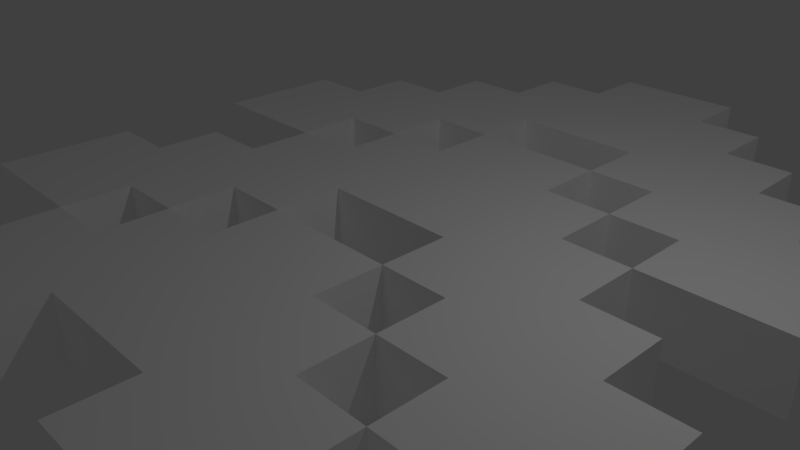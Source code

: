 # Source: speedup.blend  (saved by Blender 2.79.0; exported with 4.5.12 LTS)
import bpy
from mathutils import Matrix  # noqa: F401  (used for matrix-valued properties, if any)

bpy.ops.wm.read_factory_settings(use_empty=True)
scene = bpy.context.scene
scene.name = 'Scene'

# ---- collections
col_collection_1 = bpy.data.collections.new('Collection 1'); scene.collection.children.link(col_collection_1)

# ---- materials (node trees are filled in below, after node groups)
mat_palette = bpy.data.materials.new('palette')
mat_palette.alpha_threshold = 0.0
mat_palette.use_transparent_shadow = False
mat_palette.diffuse_color = (1.0, 1.0, 1.0, 1.0)
mat_palette.specular_color = (0.0, 0.0, 0.0)
mat_palette.roughness = 0.5
mat_palette.specular_intensity = 1.0

# ---- material node trees

# ---- world
world_world = bpy.data.worlds.new('World'); scene.world = world_world
world_world.color = (0.05088, 0.05088, 0.05088)
world_world.use_sun_shadow = False
world_world.sun_shadow_jitter_overblur = 0.0
world_world.cycles.sampling_method = 'MANUAL'

# ---- cameras
cam_camera = bpy.data.cameras.new('Camera')
cam_camera.clip_end = 100.0
cam_camera.lens = 35.0
cam_camera.sensor_width = 32.0
cam_camera.sensor_height = 18.0
cam_camera.ortho_scale = 7.314
cam_camera.dof.focus_distance = 0.0
cam_camera.dof.aperture_fstop = 128.0

# ---- lights
light_lamp = bpy.data.lights.new('Lamp', 'POINT')
light_lamp.transmission_factor = 0.0
light_lamp.cutoff_distance = 30.0
light_lamp.energy = 100.0
light_lamp.shadow_buffer_clip_start = 1.001
light_lamp.shadow_soft_size = 0.1
light_lamp.shadow_maximum_resolution = 0.006
light_lamp.use_absolute_resolution = True

# ---- meshes
me_speed_up = bpy.data.meshes.new('speed up')
me_speed_up.from_pydata([(-5.0, 0.5, 6.649), (-5.0, -0.5, 4.649), (-5.0, -0.5, 6.649), (-5.0, 0.5, 4.649), (-5.0, 0.5, 2.649), (-5.0, -0.5, 0.6489), (-5.0, -0.5, 2.649), (-5.0, 0.5, 0.6489), (-5.0, 0.5, -1.351), (-5.0, -0.5, -3.351), (-5.0, -0.5, -1.351), (-5.0, 0.5, -3.351), (-4.0, 0.5, 4.649), (-4.0, -0.5, 3.649), (-4.0, -0.5, 4.649), (-4.0, 0.5, 3.649), (-4.0, 0.5, 0.6489), (-4.0, -0.5, -0.3511), (-4.0, -0.5, 0.6489), (-4.0, 0.5, -0.3511), (-4.0, 0.5, -3.351), (-4.0, -0.5, -4.351), (-4.0, -0.5, -3.351), (-4.0, 0.5, -4.351), (-3.0, 0.5, 3.649), (-3.0, -0.5, 2.649), (-3.0, -0.5, 3.649), (-3.0, 0.5, 2.649), (-3.0, 0.5, -0.3511), (-3.0, -0.5, -1.351), (-3.0, -0.5, -0.3511), (-3.0, 0.5, -1.351), (-3.0, 0.5, -4.351), (-3.0, -0.5, -5.351), (-3.0, -0.5, -4.351), (-3.0, 0.5, -5.351), (-2.0, 0.5, 2.649), (-2.0, -0.5, 1.649), (-2.0, -0.5, 2.649), (-2.0, 0.5, 1.649), (-2.0, 0.5, -1.351), (-2.0, -0.5, -2.351), (-2.0, -0.5, -1.351), (-2.0, 0.5, -2.351), (-2.0, 0.5, -5.351), (-2.0, -0.5, -6.351), (-2.0, -0.5, -5.351), (-2.0, 0.5, -6.351), (-1.0, 0.5, 1.649), (-1.0, -0.5, 0.6489), (-1.0, -0.5, 1.649), (-1.0, 0.5, 0.6489), (-1.0, 0.5, -2.351), (-1.0, -0.5, -3.351), (-1.0, -0.5, -2.351), (-1.0, 0.5, -3.351), (-1.0, 0.5, -6.351), (-1.0, -0.5, -7.351), (-1.0, -0.5, -6.351), (-1.0, 0.5, -7.351), (1.0, 0.5, 4.649), (1.0, -0.5, 3.649), (1.0, -0.5, 4.649), (1.0, 0.5, 3.649), (1.0, 0.5, 0.6489), (1.0, -0.5, -0.3511), (1.0, -0.5, 0.6489), (1.0, 0.5, -0.3511), (1.0, 0.5, -3.351), (1.0, -0.5, -4.351), (1.0, -0.5, -3.351), (1.0, 0.5, -4.351), (2.0, 0.5, 5.649), (2.0, -0.5, 4.649), (2.0, -0.5, 5.649), (2.0, 0.5, 4.649), (2.0, 0.5, 1.649), (2.0, -0.5, 0.6489), (2.0, -0.5, 1.649), (2.0, 0.5, 0.6489), (2.0, 0.5, -2.351), (2.0, -0.5, -3.351), (2.0, -0.5, -2.351), (2.0, 0.5, -3.351), (3.0, 0.5, 6.649), (3.0, -0.5, 5.649), (3.0, -0.5, 6.649), (3.0, 0.5, 5.649), (3.0, 0.5, 2.649), (3.0, -0.5, 1.649), (3.0, -0.5, 2.649), (3.0, 0.5, 1.649), (3.0, 0.5, -1.351), (3.0, -0.5, -2.351), (3.0, -0.5, -1.351), (3.0, 0.5, -2.351), (-3.0, -0.5, 6.649), (-3.0, -0.5, 5.649), (-3.0, 0.5, 6.649), (-3.0, 0.5, 5.649), (-3.0, -0.5, 2.649), (-3.0, -0.5, 1.649), (-3.0, 0.5, 2.649), (-3.0, 0.5, 1.649), (-3.0, -0.5, -1.351), (-3.0, -0.5, -2.351), (-3.0, 0.5, -1.351), (-3.0, 0.5, -2.351), (-2.0, -0.5, 5.649), (-2.0, -0.5, 4.649), (-2.0, 0.5, 5.649), (-2.0, 0.5, 4.649), (-2.0, -0.5, 1.649), (-2.0, -0.5, 0.6489), (-2.0, 0.5, 1.649), (-2.0, 0.5, 0.6489), (-2.0, -0.5, -2.351), (-2.0, -0.5, -3.351), (-2.0, 0.5, -2.351), (-2.0, 0.5, -3.351), (-1.0, -0.5, 4.649), (-1.0, -0.5, 3.649), (-1.0, 0.5, 4.649), (-1.0, 0.5, 3.649), (-1.0, -0.5, 0.6489), (-1.0, -0.5, -0.3511), (-1.0, 0.5, 0.6489), (-1.0, 0.5, -0.3511), (-1.0, -0.5, -3.351), (-1.0, -0.5, -4.351), (-1.0, 0.5, -3.351), (-1.0, 0.5, -4.351), (1.0, -0.5, 1.649), (1.0, -0.5, 0.6489), (1.0, 0.5, 1.649), (1.0, 0.5, 0.6489), (1.0, -0.5, -2.351), (1.0, -0.5, -3.351), (1.0, 0.5, -2.351), (1.0, 0.5, -3.351), (1.0, -0.5, -6.351), (1.0, -0.5, -7.351), (1.0, 0.5, -6.351), (1.0, 0.5, -7.351), (2.0, -0.5, 2.649), (2.0, -0.5, 1.649), (2.0, 0.5, 2.649), (2.0, 0.5, 1.649), (2.0, -0.5, -1.351), (2.0, -0.5, -2.351), (2.0, 0.5, -1.351), (2.0, 0.5, -2.351), (2.0, -0.5, -5.351), (2.0, -0.5, -6.351), (2.0, 0.5, -5.351), (2.0, 0.5, -6.351), (3.0, -0.5, 3.649), (3.0, -0.5, 2.649), (3.0, 0.5, 3.649), (3.0, 0.5, 2.649), (3.0, -0.5, -0.3511), (3.0, -0.5, -1.351), (3.0, 0.5, -0.3511), (3.0, 0.5, -1.351), (3.0, -0.5, -4.351), (3.0, -0.5, -5.351), (3.0, 0.5, -4.351), (3.0, 0.5, -5.351), (4.0, -0.5, 4.649), (4.0, -0.5, 3.649), (4.0, 0.5, 4.649), (4.0, 0.5, 3.649), (4.0, -0.5, 0.6489), (4.0, -0.5, -0.3511), (4.0, 0.5, 0.6489), (4.0, 0.5, -0.3511), (4.0, -0.5, -3.351), (4.0, -0.5, -4.351), (4.0, 0.5, -3.351), (4.0, 0.5, -4.351), (5.0, -0.5, 6.649), (5.0, -0.5, 4.649), (5.0, 0.5, 6.649), (5.0, 0.5, 4.649), (5.0, -0.5, 2.649), (5.0, -0.5, 0.6489), (5.0, 0.5, 2.649), (5.0, 0.5, 0.6489), (5.0, -0.5, -1.351), (5.0, -0.5, -3.351), (5.0, 0.5, -1.351), (5.0, 0.5, -3.351), (-3.0, -0.5, 6.649), (-5.0, 0.5, 6.649), (-5.0, -0.5, 6.649), (-3.0, 0.5, 6.649), (5.0, -0.5, 6.649), (3.0, 0.5, 6.649), (3.0, -0.5, 6.649), (5.0, 0.5, 6.649), (-2.0, -0.5, 5.649), (-3.0, 0.5, 5.649), (-3.0, -0.5, 5.649), (-2.0, 0.5, 5.649), (3.0, -0.5, 5.649), (2.0, 0.5, 5.649), (2.0, -0.5, 5.649), (3.0, 0.5, 5.649), (-1.0, -0.5, 4.649), (-2.0, 0.5, 4.649), (-2.0, -0.5, 4.649), (-1.0, 0.5, 4.649), (2.0, -0.5, 4.649), (1.0, 0.5, 4.649), (1.0, -0.5, 4.649), (2.0, 0.5, 4.649), (1.0, -0.5, 3.649), (-1.0, 0.5, 3.649), (-1.0, -0.5, 3.649), (1.0, 0.5, 3.649), (-3.0, -0.5, 2.649), (-5.0, 0.5, 2.649), (-5.0, -0.5, 2.649), (-3.0, 0.5, 2.649), (5.0, -0.5, 2.649), (3.0, 0.5, 2.649), (3.0, -0.5, 2.649), (5.0, 0.5, 2.649), (-2.0, -0.5, 1.649), (-3.0, 0.5, 1.649), (-3.0, -0.5, 1.649), (-2.0, 0.5, 1.649), (3.0, -0.5, 1.649), (2.0, 0.5, 1.649), (2.0, -0.5, 1.649), (3.0, 0.5, 1.649), (-1.0, -0.5, 0.6489), (-2.0, 0.5, 0.6489), (-2.0, -0.5, 0.6489), (-1.0, 0.5, 0.6489), (2.0, -0.5, 0.6489), (1.0, 0.5, 0.6489), (1.0, -0.5, 0.6489), (2.0, 0.5, 0.6489), (1.0, -0.5, -0.3511), (-1.0, 0.5, -0.3511), (-1.0, -0.5, -0.3511), (1.0, 0.5, -0.3511), (-3.0, -0.5, -1.351), (-5.0, 0.5, -1.351), (-5.0, -0.5, -1.351), (-3.0, 0.5, -1.351), (5.0, -0.5, -1.351), (3.0, 0.5, -1.351), (3.0, -0.5, -1.351), (5.0, 0.5, -1.351), (-2.0, -0.5, -2.351), (-3.0, 0.5, -2.351), (-3.0, -0.5, -2.351), (-2.0, 0.5, -2.351), (3.0, -0.5, -2.351), (2.0, 0.5, -2.351), (2.0, -0.5, -2.351), (3.0, 0.5, -2.351), (-1.0, -0.5, -3.351), (-2.0, 0.5, -3.351), (-2.0, -0.5, -3.351), (-1.0, 0.5, -3.351), (2.0, -0.5, -3.351), (1.0, 0.5, -3.351), (1.0, -0.5, -3.351), (2.0, 0.5, -3.351), (1.0, -0.5, -4.351), (-1.0, 0.5, -4.351), (-1.0, -0.5, -4.351), (1.0, 0.5, -4.351), (-5.0, -0.5, 4.649), (-5.0, 0.5, 4.649), (-4.0, -0.5, 4.649), (-4.0, 0.5, 4.649), (4.0, -0.5, 4.649), (4.0, 0.5, 4.649), (5.0, -0.5, 4.649), (5.0, 0.5, 4.649), (-4.0, -0.5, 3.649), (-4.0, 0.5, 3.649), (-3.0, -0.5, 3.649), (-3.0, 0.5, 3.649), (3.0, -0.5, 3.649), (3.0, 0.5, 3.649), (4.0, -0.5, 3.649), (4.0, 0.5, 3.649), (-3.0, -0.5, 2.649), (-3.0, 0.5, 2.649), (-2.0, -0.5, 2.649), (-2.0, 0.5, 2.649), (2.0, -0.5, 2.649), (2.0, 0.5, 2.649), (3.0, -0.5, 2.649), (3.0, 0.5, 2.649), (-2.0, -0.5, 1.649), (-2.0, 0.5, 1.649), (-1.0, -0.5, 1.649), (-1.0, 0.5, 1.649), (1.0, -0.5, 1.649), (1.0, 0.5, 1.649), (2.0, -0.5, 1.649), (2.0, 0.5, 1.649), (-5.0, -0.5, 0.6489), (-5.0, 0.5, 0.6489), (-4.0, -0.5, 0.6489), (-4.0, 0.5, 0.6489), (-1.0, -0.5, 0.6489), (-1.0, 0.5, 0.6489), (1.0, -0.5, 0.6489), (1.0, 0.5, 0.6489), (4.0, -0.5, 0.6489), (4.0, 0.5, 0.6489), (5.0, -0.5, 0.6489), (5.0, 0.5, 0.6489), (-4.0, -0.5, -0.3511), (-4.0, 0.5, -0.3511), (-3.0, -0.5, -0.3511), (-3.0, 0.5, -0.3511), (3.0, -0.5, -0.3511), (3.0, 0.5, -0.3511), (4.0, -0.5, -0.3511), (4.0, 0.5, -0.3511), (-3.0, -0.5, -1.351), (-3.0, 0.5, -1.351), (-2.0, -0.5, -1.351), (-2.0, 0.5, -1.351), (2.0, -0.5, -1.351), (2.0, 0.5, -1.351), (3.0, -0.5, -1.351), (3.0, 0.5, -1.351), (-2.0, -0.5, -2.351), (-2.0, 0.5, -2.351), (-1.0, -0.5, -2.351), (-1.0, 0.5, -2.351), (1.0, -0.5, -2.351), (1.0, 0.5, -2.351), (2.0, -0.5, -2.351), (2.0, 0.5, -2.351), (-5.0, -0.5, -3.351), (-5.0, 0.5, -3.351), (-4.0, -0.5, -3.351), (-4.0, 0.5, -3.351), (-1.0, -0.5, -3.351), (-1.0, 0.5, -3.351), (1.0, -0.5, -3.351), (1.0, 0.5, -3.351), (4.0, -0.5, -3.351), (4.0, 0.5, -3.351), (5.0, -0.5, -3.351), (5.0, 0.5, -3.351), (-4.0, -0.5, -4.351), (-4.0, 0.5, -4.351), (-3.0, -0.5, -4.351), (-3.0, 0.5, -4.351), (3.0, -0.5, -4.351), (3.0, 0.5, -4.351), (4.0, -0.5, -4.351), (4.0, 0.5, -4.351), (-3.0, -0.5, -5.351), (-3.0, 0.5, -5.351), (-2.0, -0.5, -5.351), (-2.0, 0.5, -5.351), (2.0, -0.5, -5.351), (2.0, 0.5, -5.351), (3.0, -0.5, -5.351), (3.0, 0.5, -5.351), (-2.0, -0.5, -6.351), (-2.0, 0.5, -6.351), (-1.0, -0.5, -6.351), (-1.0, 0.5, -6.351), (1.0, -0.5, -6.351), (1.0, 0.5, -6.351), (2.0, -0.5, -6.351), (2.0, 0.5, -6.351), (-1.0, -0.5, -7.351), (-1.0, 0.5, -7.351), (1.0, -0.5, -7.351), (1.0, 0.5, -7.351), (-3.0, -0.5, 5.649), (-3.0, -0.5, 6.649), (-5.0, -0.5, 6.649), (3.0, -0.5, 5.649), (5.0, -0.5, 6.649), (3.0, -0.5, 6.649), (-5.0, -0.5, 4.649), (-2.0, -0.5, 5.649), (-4.0, -0.5, 4.649), (-2.0, -0.5, 4.649), (2.0, -0.5, 4.649), (2.0, -0.5, 5.649), (4.0, -0.5, 4.649), (5.0, -0.5, 4.649), (-4.0, -0.5, 3.649), (-1.0, -0.5, 4.649), (-3.0, -0.5, 3.649), (-1.0, -0.5, 3.649), (1.0, -0.5, 3.649), (1.0, -0.5, 4.649), (3.0, -0.5, 3.649), (4.0, -0.5, 3.649), (-3.0, -0.5, 2.649), (-2.0, -0.5, 2.649), (2.0, -0.5, 2.649), (3.0, -0.5, 2.649), (-3.0, -0.5, 1.649), (-5.0, -0.5, 2.649), (-2.0, -0.5, 1.649), (-1.0, -0.5, 1.649), (1.0, -0.5, 1.649), (2.0, -0.5, 1.649), (3.0, -0.5, 1.649), (5.0, -0.5, 2.649), (-5.0, -0.5, 0.6489), (-4.0, -0.5, 0.6489), (-2.0, -0.5, 0.6489), (-1.0, -0.5, 0.6489), (1.0, -0.5, 0.6489), (2.0, -0.5, 0.6489), (4.0, -0.5, 0.6489), (5.0, -0.5, 0.6489), (-4.0, -0.5, -0.3511), (-3.0, -0.5, -0.3511), (-1.0, -0.5, -0.3511), (1.0, -0.5, -0.3511), (3.0, -0.5, -0.3511), (4.0, -0.5, -0.3511), (-3.0, -0.5, -1.351), (-2.0, -0.5, -1.351), (2.0, -0.5, -1.351), (3.0, -0.5, -1.351), (-3.0, -0.5, -2.351), (-5.0, -0.5, -1.351), (-2.0, -0.5, -2.351), (-1.0, -0.5, -2.351), (1.0, -0.5, -2.351), (2.0, -0.5, -2.351), (3.0, -0.5, -2.351), (5.0, -0.5, -1.351), (-5.0, -0.5, -3.351), (-4.0, -0.5, -3.351), (-2.0, -0.5, -3.351), (-1.0, -0.5, -3.351), (1.0, -0.5, -3.351), (2.0, -0.5, -3.351), (4.0, -0.5, -3.351), (5.0, -0.5, -3.351), (-4.0, -0.5, -4.351), (-3.0, -0.5, -4.351), (-1.0, -0.5, -4.351), (1.0, -0.5, -4.351), (3.0, -0.5, -4.351), (4.0, -0.5, -4.351), (-3.0, -0.5, -5.351), (-2.0, -0.5, -5.351), (2.0, -0.5, -5.351), (3.0, -0.5, -5.351), (-2.0, -0.5, -6.351), (-1.0, -0.5, -6.351), (1.0, -0.5, -6.351), (2.0, -0.5, -6.351), (-1.0, -0.5, -7.351), (1.0, -0.5, -7.351), (-5.0, 0.5, 6.649), (-3.0, 0.5, 6.649), (-3.0, 0.5, 5.649), (3.0, 0.5, 6.649), (5.0, 0.5, 6.649), (3.0, 0.5, 5.649), (-2.0, 0.5, 5.649), (-5.0, 0.5, 4.649), (-4.0, 0.5, 4.649), (-2.0, 0.5, 4.649), (2.0, 0.5, 5.649), (2.0, 0.5, 4.649), (4.0, 0.5, 4.649), (5.0, 0.5, 4.649), (-1.0, 0.5, 4.649), (-4.0, 0.5, 3.649), (-3.0, 0.5, 3.649), (-1.0, 0.5, 3.649), (1.0, 0.5, 4.649), (1.0, 0.5, 3.649), (3.0, 0.5, 3.649), (4.0, 0.5, 3.649), (-3.0, 0.5, 2.649), (-2.0, 0.5, 2.649), (2.0, 0.5, 2.649), (3.0, 0.5, 2.649), (-5.0, 0.5, 2.649), (-3.0, 0.5, 1.649), (-2.0, 0.5, 1.649), (-1.0, 0.5, 1.649), (1.0, 0.5, 1.649), (2.0, 0.5, 1.649), (5.0, 0.5, 2.649), (3.0, 0.5, 1.649), (-5.0, 0.5, 0.6489), (-4.0, 0.5, 0.6489), (-2.0, 0.5, 0.6489), (-1.0, 0.5, 0.6489), (1.0, 0.5, 0.6489), (2.0, 0.5, 0.6489), (4.0, 0.5, 0.6489), (5.0, 0.5, 0.6489), (-4.0, 0.5, -0.3511), (-3.0, 0.5, -0.3511), (-1.0, 0.5, -0.3511), (1.0, 0.5, -0.3511), (3.0, 0.5, -0.3511), (4.0, 0.5, -0.3511), (-3.0, 0.5, -1.351), (-2.0, 0.5, -1.351), (2.0, 0.5, -1.351), (3.0, 0.5, -1.351), (-5.0, 0.5, -1.351), (-3.0, 0.5, -2.351), (-2.0, 0.5, -2.351), (-1.0, 0.5, -2.351), (1.0, 0.5, -2.351), (2.0, 0.5, -2.351), (5.0, 0.5, -1.351), (3.0, 0.5, -2.351), (-5.0, 0.5, -3.351), (-4.0, 0.5, -3.351), (-2.0, 0.5, -3.351), (-1.0, 0.5, -3.351), (1.0, 0.5, -3.351), (2.0, 0.5, -3.351), (4.0, 0.5, -3.351), (5.0, 0.5, -3.351), (-4.0, 0.5, -4.351), (-3.0, 0.5, -4.351), (-1.0, 0.5, -4.351), (1.0, 0.5, -4.351), (3.0, 0.5, -4.351), (4.0, 0.5, -4.351), (-3.0, 0.5, -5.351), (-2.0, 0.5, -5.351), (2.0, 0.5, -5.351), (3.0, 0.5, -5.351), (-2.0, 0.5, -6.351), (-1.0, 0.5, -6.351), (1.0, 0.5, -6.351), (2.0, 0.5, -6.351), (-1.0, 0.5, -7.351), (1.0, 0.5, -7.351)], [], [(0, 1, 2), (3, 1, 0), (4, 5, 6), (7, 5, 4), (8, 9, 10), (11, 9, 8), (12, 13, 14), (15, 13, 12), (16, 17, 18), (19, 17, 16), (20, 21, 22), (23, 21, 20), (24, 25, 26), (27, 25, 24), (28, 29, 30), (31, 29, 28), (32, 33, 34), (35, 33, 32), (36, 37, 38), (39, 37, 36), (40, 41, 42), (43, 41, 40), (44, 45, 46), (47, 45, 44), (48, 49, 50), (51, 49, 48), (52, 53, 54), (55, 53, 52), (56, 57, 58), (59, 57, 56), (60, 61, 62), (63, 61, 60), (64, 65, 66), (67, 65, 64), (68, 69, 70), (71, 69, 68), (72, 73, 74), (75, 73, 72), (76, 77, 78), (79, 77, 76), (80, 81, 82), (83, 81, 80), (84, 85, 86), (87, 85, 84), (88, 89, 90), (91, 89, 88), (92, 93, 94), (95, 93, 92), (96, 97, 98), (98, 97, 99), (100, 101, 102), (102, 101, 103), (104, 105, 106), (106, 105, 107), (108, 109, 110), (110, 109, 111), (112, 113, 114), (114, 113, 115), (116, 117, 118), (118, 117, 119), (120, 121, 122), (122, 121, 123), (124, 125, 126), (126, 125, 127), (128, 129, 130), (130, 129, 131), (132, 133, 134), (134, 133, 135), (136, 137, 138), (138, 137, 139), (140, 141, 142), (142, 141, 143), (144, 145, 146), (146, 145, 147), (148, 149, 150), (150, 149, 151), (152, 153, 154), (154, 153, 155), (156, 157, 158), (158, 157, 159), (160, 161, 162), (162, 161, 163), (164, 165, 166), (166, 165, 167), (168, 169, 170), (170, 169, 171), (172, 173, 174), (174, 173, 175), (176, 177, 178), (178, 177, 179), (180, 181, 182), (182, 181, 183), (184, 185, 186), (186, 185, 187), (188, 189, 190), (190, 189, 191), (192, 193, 194), (195, 193, 192), (196, 197, 198), (199, 197, 196), (200, 201, 202), (203, 201, 200), (204, 205, 206), (207, 205, 204), (208, 209, 210), (211, 209, 208), (212, 213, 214), (215, 213, 212), (216, 217, 218), (219, 217, 216), (220, 221, 222), (223, 221, 220), (224, 225, 226), (227, 225, 224), (228, 229, 230), (231, 229, 228), (232, 233, 234), (235, 233, 232), (236, 237, 238), (239, 237, 236), (240, 241, 242), (243, 241, 240), (244, 245, 246), (247, 245, 244), (248, 249, 250), (251, 249, 248), (252, 253, 254), (255, 253, 252), (256, 257, 258), (259, 257, 256), (260, 261, 262), (263, 261, 260), (264, 265, 266), (267, 265, 264), (268, 269, 270), (271, 269, 268), (272, 273, 274), (275, 273, 272), (276, 277, 278), (278, 277, 279), (280, 281, 282), (282, 281, 283), (284, 285, 286), (286, 285, 287), (288, 289, 290), (290, 289, 291), (292, 293, 294), (294, 293, 295), (296, 297, 298), (298, 297, 299), (300, 301, 302), (302, 301, 303), (304, 305, 306), (306, 305, 307), (308, 309, 310), (310, 309, 311), (312, 313, 314), (314, 313, 315), (316, 317, 318), (318, 317, 319), (320, 321, 322), (322, 321, 323), (324, 325, 326), (326, 325, 327), (328, 329, 330), (330, 329, 331), (332, 333, 334), (334, 333, 335), (336, 337, 338), (338, 337, 339), (340, 341, 342), (342, 341, 343), (344, 345, 346), (346, 345, 347), (348, 349, 350), (350, 349, 351), (352, 353, 354), (354, 353, 355), (356, 357, 358), (358, 357, 359), (360, 361, 362), (362, 361, 363), (364, 365, 366), (366, 365, 367), (368, 369, 370), (370, 369, 371), (372, 373, 374), (374, 373, 375), (376, 377, 378), (378, 377, 379), (380, 381, 382), (382, 381, 383), (384, 385, 386), (387, 388, 389), (390, 391, 384), (390, 384, 386), (392, 391, 390), (393, 391, 392), (394, 387, 395), (396, 388, 387), (396, 387, 394), (397, 388, 396), (398, 399, 393), (398, 393, 392), (400, 399, 398), (401, 399, 400), (402, 394, 403), (402, 396, 394), (404, 396, 402), (405, 396, 404), (406, 401, 400), (406, 404, 402), (406, 402, 401), (407, 404, 406), (408, 404, 407), (409, 404, 408), (410, 406, 411), (412, 408, 407), (413, 408, 412), (414, 408, 413), (415, 408, 414), (416, 417, 409), (418, 410, 411), (418, 412, 410), (419, 412, 418), (420, 412, 419), (421, 414, 413), (422, 414, 421), (423, 416, 415), (424, 417, 416), (424, 416, 423), (425, 417, 424), (426, 420, 419), (426, 421, 420), (427, 421, 426), (428, 421, 427), (429, 423, 422), (429, 424, 423), (430, 424, 429), (431, 424, 430), (432, 428, 427), (432, 430, 429), (432, 429, 428), (433, 430, 432), (434, 430, 433), (435, 430, 434), (436, 432, 437), (438, 434, 433), (439, 434, 438), (440, 434, 439), (441, 434, 440), (442, 443, 435), (444, 436, 437), (444, 438, 436), (445, 438, 444), (446, 438, 445), (447, 440, 439), (448, 440, 447), (449, 442, 441), (450, 443, 442), (450, 442, 449), (451, 443, 450), (452, 446, 445), (452, 447, 446), (453, 447, 452), (454, 447, 453), (455, 449, 448), (455, 450, 449), (456, 450, 455), (457, 450, 456), (458, 454, 453), (458, 456, 455), (458, 455, 454), (459, 456, 458), (460, 456, 459), (461, 456, 460), (462, 460, 459), (463, 460, 462), (464, 460, 463), (465, 460, 464), (466, 464, 463), (467, 464, 466), (468, 469, 470), (471, 472, 473), (470, 474, 475), (468, 470, 475), (475, 474, 476), (476, 474, 477), (478, 473, 479), (473, 472, 480), (479, 473, 480), (480, 472, 481), (477, 482, 483), (476, 477, 483), (483, 482, 484), (484, 482, 485), (486, 479, 487), (479, 480, 487), (487, 480, 488), (488, 480, 489), (484, 485, 490), (487, 488, 490), (485, 487, 490), (490, 488, 491), (491, 488, 492), (492, 488, 493), (494, 490, 495), (491, 492, 496), (496, 492, 497), (497, 492, 498), (498, 492, 499), (493, 500, 501), (494, 495, 502), (495, 496, 502), (502, 496, 503), (503, 496, 504), (497, 498, 505), (505, 498, 506), (499, 501, 507), (501, 500, 508), (507, 501, 508), (508, 500, 509), (503, 504, 510), (504, 505, 510), (510, 505, 511), (511, 505, 512), (506, 507, 513), (507, 508, 513), (513, 508, 514), (514, 508, 515), (511, 512, 516), (513, 514, 516), (512, 513, 516), (516, 514, 517), (517, 514, 518), (518, 514, 519), (520, 516, 521), (517, 518, 522), (522, 518, 523), (523, 518, 524), (524, 518, 525), (519, 526, 527), (520, 521, 528), (521, 522, 528), (528, 522, 529), (529, 522, 530), (523, 524, 531), (531, 524, 532), (525, 527, 533), (527, 526, 534), (533, 527, 534), (534, 526, 535), (529, 530, 536), (530, 531, 536), (536, 531, 537), (537, 531, 538), (532, 533, 539), (533, 534, 539), (539, 534, 540), (540, 534, 541), (537, 538, 542), (539, 540, 542), (538, 539, 542), (542, 540, 543), (543, 540, 544), (544, 540, 545), (543, 544, 546), (546, 544, 547), (547, 544, 548), (548, 544, 549), (547, 548, 550), (550, 548, 551)])
me_speed_up.polygons.foreach_set('use_smooth', [True] * 372)
_uv = me_speed_up.uv_layers.new(name='UVMap')
_uv.uv.foreach_set('vector', [0.7207, 0.5, 0.7207, 0.5, 0.7207, 0.5, 0.7207, 0.5, 0.7207, 0.5, 0.7207, 0.5, 0.7207, 0.5, 0.7207, 0.5, 0.7207, 0.5, 0.7207, 0.5, 0.7207, 0.5, 0.7207, 0.5, 0.7207, 0.5, 0.7207, 0.5, 0.7207, 0.5, 0.7207, 0.5, 0.7207, 0.5, 0.7207, 0.5, 0.7207, 0.5, 0.7207, 0.5, 0.7207, 0.5, 0.7207, 0.5, 0.7207, 0.5, 0.7207, 0.5, 0.7207, 0.5, 0.7207, 0.5, 0.7207, 0.5, 0.7207, 0.5, 0.7207, 0.5, 0.7207, 0.5, 0.7207, 0.5, 0.7207, 0.5, 0.7207, 0.5, 0.7207, 0.5, 0.7207, 0.5, 0.7207, 0.5, 0.7207, 0.5, 0.7207, 0.5, 0.7207, 0.5, 0.7207, 0.5, 0.7207, 0.5, 0.7207, 0.5, 0.7207, 0.5, 0.7207, 0.5, 0.7207, 0.5, 0.7207, 0.5, 0.7207, 0.5, 0.7207, 0.5, 0.7207, 0.5, 0.7207, 0.5, 0.7207, 0.5, 0.7207, 0.5, 0.7207, 0.5, 0.7207, 0.5, 0.7207, 0.5, 0.7207, 0.5, 0.7207, 0.5, 0.7207, 0.5, 0.7207, 0.5, 0.7207, 0.5, 0.7207, 0.5, 0.7207, 0.5, 0.7207, 0.5, 0.7207, 0.5, 0.7207, 0.5, 0.7207, 0.5, 0.7207, 0.5, 0.7207, 0.5, 0.7207, 0.5, 0.7207, 0.5, 0.7207, 0.5, 0.7207, 0.5, 0.7207, 0.5, 0.7207, 0.5, 0.7207, 0.5, 0.7207, 0.5, 0.7207, 0.5, 0.7207, 0.5, 0.7207, 0.5, 0.7207, 0.5, 0.7207, 0.5, 0.7207, 0.5, 0.7207, 0.5, 0.7207, 0.5, 0.7207, 0.5, 0.7207, 0.5, 0.7207, 0.5, 0.7207, 0.5, 0.7207, 0.5, 0.7207, 0.5, 0.7207, 0.5, 0.7207, 0.5, 0.7207, 0.5, 0.7207, 0.5, 0.7207, 0.5, 0.7207, 0.5, 0.7207, 0.5, 0.7207, 0.5, 0.7207, 0.5, 0.7207, 0.5, 0.7207, 0.5, 0.7207, 0.5, 0.7207, 0.5, 0.7207, 0.5, 0.7207, 0.5, 0.7207, 0.5, 0.7207, 0.5, 0.7207, 0.5, 0.7207, 0.5, 0.7207, 0.5, 0.7207, 0.5, 0.7207, 0.5, 0.7207, 0.5, 0.7207, 0.5, 0.7207, 0.5, 0.7207, 0.5, 0.7207, 0.5, 0.7207, 0.5, 0.7207, 0.5, 0.7207, 0.5, 0.7207, 0.5, 0.7207, 0.5, 0.7207, 0.5, 0.7207, 0.5, 0.7207, 0.5, 0.7207, 0.5, 0.7207, 0.5, 0.7207, 0.5, 0.7207, 0.5, 0.7207, 0.5, 0.7207, 0.5, 0.7207, 0.5, 0.7207, 0.5, 0.7207, 0.5, 0.7207, 0.5, 0.7207, 0.5, 0.7207, 0.5, 0.7207, 0.5, 0.7207, 0.5, 0.7207, 0.5, 0.7207, 0.5, 0.7207, 0.5, 0.7207, 0.5, 0.7207, 0.5, 0.7207, 0.5, 0.7207, 0.5, 0.7207, 0.5, 0.7207, 0.5, 0.7207, 0.5, 0.7207, 0.5, 0.7207, 0.5, 0.7207, 0.5, 0.7207, 0.5, 0.7207, 0.5, 0.7207, 0.5, 0.7207, 0.5, 0.7207, 0.5, 0.7207, 0.5, 0.7207, 0.5, 0.7207, 0.5, 0.7207, 0.5, 0.7207, 0.5, 0.7207, 0.5, 0.7207, 0.5, 0.7207, 0.5, 0.7207, 0.5, 0.7207, 0.5, 0.7207, 0.5, 0.7207, 0.5, 0.7207, 0.5, 0.7207, 0.5, 0.7207, 0.5, 0.7207, 0.5, 0.7207, 0.5, 0.7207, 0.5, 0.7207, 0.5, 0.7207, 0.5, 0.7207, 0.5, 0.7207, 0.5, 0.7207, 0.5, 0.7207, 0.5, 0.7207, 0.5, 0.7207, 0.5, 0.7207, 0.5, 0.7207, 0.5, 0.7207, 0.5, 0.7207, 0.5, 0.7207, 0.5, 0.7207, 0.5, 0.7207, 0.5, 0.7207, 0.5, 0.7207, 0.5, 0.7207, 0.5, 0.7207, 0.5, 0.7207, 0.5, 0.7207, 0.5, 0.7207, 0.5, 0.7207, 0.5, 0.7207, 0.5, 0.7207, 0.5, 0.7207, 0.5, 0.7207, 0.5, 0.7207, 0.5, 0.7207, 0.5, 0.7207, 0.5, 0.7207, 0.5, 0.7207, 0.5, 0.7207, 0.5, 0.7207, 0.5, 0.7207, 0.5, 0.7207, 0.5, 0.7207, 0.5, 0.7207, 0.5, 0.7207, 0.5, 0.7207, 0.5, 0.7207, 0.5, 0.7207, 0.5, 0.7207, 0.5, 0.7207, 0.5, 0.7207, 0.5, 0.7207, 0.5, 0.7207, 0.5, 0.7207, 0.5, 0.7207, 0.5, 0.7207, 0.5, 0.7207, 0.5, 0.7207, 0.5, 0.7207, 0.5, 0.7207, 0.5, 0.7207, 0.5, 0.7207, 0.5, 0.7207, 0.5, 0.7207, 0.5, 0.7207, 0.5, 0.7207, 0.5, 0.7207, 0.5, 0.7207, 0.5, 0.7207, 0.5, 0.7207, 0.5, 0.7207, 0.5, 0.7207, 0.5, 0.7207, 0.5, 0.7207, 0.5, 0.7207, 0.5, 0.7207, 0.5, 0.7207, 0.5, 0.7207, 0.5, 0.7207, 0.5, 0.7207, 0.5, 0.7207, 0.5, 0.7207, 0.5, 0.7207, 0.5, 0.7207, 0.5, 0.7207, 0.5, 0.7207, 0.5, 0.7207, 0.5, 0.7207, 0.5, 0.7207, 0.5, 0.7207, 0.5, 0.7207, 0.5, 0.7207, 0.5, 0.7207, 0.5, 0.7207, 0.5, 0.7207, 0.5, 0.7207, 0.5, 0.7207, 0.5, 0.7207, 0.5, 0.7207, 0.5, 0.7207, 0.5, 0.7207, 0.5, 0.7207, 0.5, 0.7207, 0.5, 0.7207, 0.5, 0.7207, 0.5, 0.7207, 0.5, 0.7207, 0.5, 0.7207, 0.5, 0.7207, 0.5, 0.7207, 0.5, 0.7207, 0.5, 0.7207, 0.5, 0.7207, 0.5, 0.7207, 0.5, 0.7207, 0.5, 0.7207, 0.5, 0.7207, 0.5, 0.7207, 0.5, 0.7207, 0.5, 0.7207, 0.5, 0.7207, 0.5, 0.7207, 0.5, 0.7207, 0.5, 0.7207, 0.5, 0.7207, 0.5, 0.7207, 0.5, 0.7207, 0.5, 0.7207, 0.5, 0.7207, 0.5, 0.7207, 0.5, 0.7207, 0.5, 0.7207, 0.5, 0.7207, 0.5, 0.7207, 0.5, 0.7207, 0.5, 0.7207, 0.5, 0.7207, 0.5, 0.7207, 0.5, 0.7207, 0.5, 0.7207, 0.5, 0.7207, 0.5, 0.7207, 0.5, 0.7207, 0.5, 0.7207, 0.5, 0.7207, 0.5, 0.7207, 0.5, 0.7207, 0.5, 0.7207, 0.5, 0.7207, 0.5, 0.7207, 0.5, 0.7207, 0.5, 0.7207, 0.5, 0.7207, 0.5, 0.7207, 0.5, 0.7207, 0.5, 0.7207, 0.5, 0.7207, 0.5, 0.7207, 0.5, 0.7207, 0.5, 0.7207, 0.5, 0.7207, 0.5, 0.7207, 0.5, 0.7207, 0.5, 0.7207, 0.5, 0.7207, 0.5, 0.7207, 0.5, 0.7207, 0.5, 0.7207, 0.5, 0.7207, 0.5, 0.7207, 0.5, 0.7207, 0.5, 0.7207, 0.5, 0.7207, 0.5, 0.7207, 0.5, 0.7207, 0.5, 0.7207, 0.5, 0.7207, 0.5, 0.7207, 0.5, 0.7207, 0.5, 0.7207, 0.5, 0.7207, 0.5, 0.7207, 0.5, 0.7207, 0.5, 0.7207, 0.5, 0.7207, 0.5, 0.7207, 0.5, 0.7207, 0.5, 0.7207, 0.5, 0.7207, 0.5, 0.7207, 0.5, 0.7207, 0.5, 0.7207, 0.5, 0.7207, 0.5, 0.7207, 0.5, 0.7207, 0.5, 0.7207, 0.5, 0.7207, 0.5, 0.7207, 0.5, 0.7207, 0.5, 0.7207, 0.5, 0.7207, 0.5, 0.7207, 0.5, 0.7207, 0.5, 0.7207, 0.5, 0.7207, 0.5, 0.7207, 0.5, 0.7207, 0.5, 0.7207, 0.5, 0.7207, 0.5, 0.7207, 0.5, 0.7207, 0.5, 0.7207, 0.5, 0.7207, 0.5, 0.7207, 0.5, 0.7207, 0.5, 0.7207, 0.5, 0.7207, 0.5, 0.7207, 0.5, 0.7207, 0.5, 0.7207, 0.5, 0.7207, 0.5, 0.7207, 0.5, 0.7207, 0.5, 0.7207, 0.5, 0.7207, 0.5, 0.7207, 0.5, 0.7207, 0.5, 0.7207, 0.5, 0.7207, 0.5, 0.7207, 0.5, 0.7207, 0.5, 0.7207, 0.5, 0.7207, 0.5, 0.7207, 0.5, 0.7207, 0.5, 0.7207, 0.5, 0.7207, 0.5, 0.7207, 0.5, 0.7207, 0.5, 0.7207, 0.5, 0.7207, 0.5, 0.7207, 0.5, 0.7207, 0.5, 0.7207, 0.5, 0.7207, 0.5, 0.7207, 0.5, 0.7207, 0.5, 0.7207, 0.5, 0.7207, 0.5, 0.7207, 0.5, 0.7207, 0.5, 0.7207, 0.5, 0.7207, 0.5, 0.7207, 0.5, 0.7207, 0.5, 0.7207, 0.5, 0.7207, 0.5, 0.7207, 0.5, 0.7207, 0.5, 0.7207, 0.5, 0.7207, 0.5, 0.7207, 0.5, 0.7207, 0.5, 0.7207, 0.5, 0.7207, 0.5, 0.7207, 0.5, 0.7207, 0.5, 0.7207, 0.5, 0.7207, 0.5, 0.7207, 0.5, 0.7207, 0.5, 0.7207, 0.5, 0.7207, 0.5, 0.7207, 0.5, 0.7207, 0.5, 0.7207, 0.5, 0.7207, 0.5, 0.7207, 0.5, 0.7207, 0.5, 0.7207, 0.5, 0.7207, 0.5, 0.7207, 0.5, 0.7207, 0.5, 0.7207, 0.5, 0.7207, 0.5, 0.7207, 0.5, 0.7207, 0.5, 0.7207, 0.5, 0.7207, 0.5, 0.7207, 0.5, 0.7207, 0.5, 0.7207, 0.5, 0.7207, 0.5, 0.7207, 0.5, 0.7207, 0.5, 0.7207, 0.5, 0.7207, 0.5, 0.7207, 0.5, 0.7207, 0.5, 0.7207, 0.5, 0.7207, 0.5, 0.7207, 0.5, 0.7207, 0.5, 0.7207, 0.5, 0.7207, 0.5, 0.7207, 0.5, 0.7207, 0.5, 0.7207, 0.5, 0.7207, 0.5, 0.7207, 0.5, 0.7207, 0.5, 0.7207, 0.5, 0.7207, 0.5, 0.7207, 0.5, 0.7207, 0.5, 0.7207, 0.5, 0.7207, 0.5, 0.7207, 0.5, 0.7207, 0.5, 0.7207, 0.5, 0.7207, 0.5, 0.7207, 0.5, 0.7207, 0.5, 0.7207, 0.5, 0.7207, 0.5, 0.7207, 0.5, 0.7207, 0.5, 0.7207, 0.5, 0.7207, 0.5, 0.7207, 0.5, 0.7207, 0.5, 0.7207, 0.5, 0.7207, 0.5, 0.7207, 0.5, 0.7207, 0.5, 0.7207, 0.5, 0.7207, 0.5, 0.7207, 0.5, 0.7207, 0.5, 0.7207, 0.5, 0.7207, 0.5, 0.7207, 0.5, 0.7207, 0.5, 0.7207, 0.5, 0.7207, 0.5, 0.7207, 0.5, 0.7207, 0.5, 0.7207, 0.5, 0.7207, 0.5, 0.7207, 0.5, 0.7207, 0.5, 0.7207, 0.5, 0.7207, 0.5, 0.7207, 0.5, 0.7207, 0.5, 0.7207, 0.5, 0.7207, 0.5, 0.7207, 0.5, 0.7207, 0.5, 0.7207, 0.5, 0.7207, 0.5, 0.7207, 0.5, 0.7207, 0.5, 0.7207, 0.5, 0.7207, 0.5, 0.7207, 0.5, 0.7207, 0.5, 0.7207, 0.5, 0.7207, 0.5, 0.7207, 0.5, 0.7207, 0.5, 0.7207, 0.5, 0.7207, 0.5, 0.7207, 0.5, 0.7207, 0.5, 0.7207, 0.5, 0.7207, 0.5, 0.7207, 0.5, 0.7207, 0.5, 0.7207, 0.5, 0.7207, 0.5, 0.7207, 0.5, 0.7207, 0.5, 0.7207, 0.5, 0.7207, 0.5, 0.7207, 0.5, 0.7207, 0.5, 0.7207, 0.5, 0.7207, 0.5, 0.7207, 0.5, 0.7207, 0.5, 0.7207, 0.5, 0.7207, 0.5, 0.7207, 0.5, 0.7207, 0.5, 0.7207, 0.5, 0.7207, 0.5, 0.7207, 0.5, 0.7207, 0.5, 0.7207, 0.5, 0.7207, 0.5, 0.7207, 0.5, 0.7207, 0.5, 0.7207, 0.5, 0.7207, 0.5, 0.7207, 0.5, 0.7207, 0.5, 0.7207, 0.5, 0.7207, 0.5, 0.7207, 0.5, 0.7207, 0.5, 0.7207, 0.5, 0.7207, 0.5, 0.7207, 0.5, 0.7207, 0.5, 0.7207, 0.5, 0.7207, 0.5, 0.7207, 0.5, 0.7207, 0.5, 0.7207, 0.5, 0.7207, 0.5, 0.7207, 0.5, 0.7207, 0.5, 0.7207, 0.5, 0.7207, 0.5, 0.7207, 0.5, 0.7207, 0.5, 0.7207, 0.5, 0.7207, 0.5, 0.7207, 0.5, 0.7207, 0.5, 0.7207, 0.5, 0.7207, 0.5, 0.7207, 0.5, 0.7207, 0.5, 0.7207, 0.5, 0.7207, 0.5, 0.7207, 0.5, 0.7207, 0.5, 0.7207, 0.5, 0.7207, 0.5, 0.7207, 0.5, 0.7207, 0.5, 0.7207, 0.5, 0.7207, 0.5, 0.7207, 0.5, 0.7207, 0.5, 0.7207, 0.5, 0.7207, 0.5, 0.7207, 0.5, 0.7207, 0.5, 0.7207, 0.5, 0.7207, 0.5, 0.7207, 0.5, 0.7207, 0.5, 0.7207, 0.5, 0.7207, 0.5, 0.7207, 0.5, 0.7207, 0.5, 0.7207, 0.5, 0.7207, 0.5, 0.7207, 0.5, 0.7207, 0.5, 0.7207, 0.5, 0.7207, 0.5, 0.7207, 0.5, 0.7207, 0.5, 0.7207, 0.5, 0.7207, 0.5, 0.7207, 0.5, 0.7207, 0.5, 0.7207, 0.5, 0.7207, 0.5, 0.7207, 0.5, 0.7207, 0.5, 0.7207, 0.5, 0.7207, 0.5, 0.7207, 0.5, 0.7207, 0.5, 0.7207, 0.5, 0.7207, 0.5, 0.7207, 0.5, 0.7207, 0.5, 0.7207, 0.5, 0.7207, 0.5, 0.7207, 0.5, 0.7207, 0.5, 0.7207, 0.5, 0.7207, 0.5, 0.7207, 0.5, 0.7207, 0.5, 0.7207, 0.5, 0.7207, 0.5, 0.7207, 0.5, 0.7207, 0.5, 0.7207, 0.5, 0.7207, 0.5, 0.7207, 0.5, 0.7207, 0.5, 0.7207, 0.5, 0.7207, 0.5, 0.7207, 0.5, 0.7207, 0.5, 0.7207, 0.5, 0.7207, 0.5, 0.7207, 0.5, 0.7207, 0.5, 0.7207, 0.5, 0.7207, 0.5, 0.7207, 0.5, 0.7207, 0.5, 0.7207, 0.5, 0.7207, 0.5, 0.7207, 0.5, 0.7207, 0.5, 0.7207, 0.5, 0.7207, 0.5, 0.7207, 0.5, 0.7207, 0.5, 0.7207, 0.5, 0.7207, 0.5, 0.7207, 0.5, 0.7207, 0.5, 0.7207, 0.5, 0.7207, 0.5, 0.7207, 0.5, 0.7207, 0.5, 0.7207, 0.5, 0.7207, 0.5, 0.7207, 0.5, 0.7207, 0.5, 0.7207, 0.5, 0.7207, 0.5, 0.7207, 0.5, 0.7207, 0.5, 0.7207, 0.5, 0.7207, 0.5, 0.7207, 0.5, 0.7207, 0.5, 0.7207, 0.5, 0.7207, 0.5, 0.7207, 0.5, 0.7207, 0.5, 0.7207, 0.5, 0.7207, 0.5, 0.7207, 0.5, 0.7207, 0.5, 0.7207, 0.5, 0.7207, 0.5, 0.7207, 0.5, 0.7207, 0.5, 0.7207, 0.5, 0.7207, 0.5, 0.7207, 0.5, 0.7207, 0.5, 0.7207, 0.5, 0.7207, 0.5, 0.7207, 0.5, 0.7207, 0.5, 0.7207, 0.5, 0.7207, 0.5, 0.7207, 0.5, 0.7207, 0.5, 0.7207, 0.5, 0.7207, 0.5, 0.7207, 0.5, 0.7207, 0.5, 0.7207, 0.5, 0.7207, 0.5, 0.7207, 0.5, 0.7207, 0.5, 0.7207, 0.5, 0.7207, 0.5, 0.7207, 0.5, 0.7207, 0.5, 0.7207, 0.5, 0.7207, 0.5, 0.7207, 0.5, 0.7207, 0.5, 0.7207, 0.5, 0.7207, 0.5, 0.7207, 0.5, 0.7207, 0.5, 0.7207, 0.5, 0.7207, 0.5, 0.7207, 0.5, 0.7207, 0.5, 0.7207, 0.5, 0.7207, 0.5, 0.7207, 0.5, 0.7207, 0.5, 0.7207, 0.5, 0.7207, 0.5, 0.7207, 0.5, 0.7207, 0.5, 0.7207, 0.5, 0.7207, 0.5, 0.7207, 0.5, 0.7207, 0.5, 0.7207, 0.5, 0.7207, 0.5, 0.7207, 0.5, 0.7207, 0.5, 0.7207, 0.5, 0.7207, 0.5, 0.7207, 0.5, 0.7207, 0.5, 0.7207, 0.5, 0.7207, 0.5, 0.7207, 0.5, 0.7207, 0.5, 0.7207, 0.5, 0.7207, 0.5, 0.7207, 0.5, 0.7207, 0.5, 0.7207, 0.5, 0.7207, 0.5, 0.7207, 0.5, 0.7207, 0.5, 0.7207, 0.5, 0.7207, 0.5, 0.7207, 0.5, 0.7207, 0.5, 0.7207, 0.5, 0.7207, 0.5, 0.7207, 0.5, 0.7207, 0.5, 0.7207, 0.5, 0.7207, 0.5, 0.7207, 0.5, 0.7207, 0.5, 0.7207, 0.5, 0.7207, 0.5, 0.7207, 0.5, 0.7207, 0.5, 0.7207, 0.5, 0.7207, 0.5, 0.7207, 0.5, 0.7207, 0.5, 0.7207, 0.5, 0.7207, 0.5, 0.7207, 0.5, 0.7207, 0.5, 0.7207, 0.5, 0.7207, 0.5, 0.7207, 0.5, 0.7207, 0.5, 0.7207, 0.5, 0.7207, 0.5, 0.7207, 0.5, 0.7207, 0.5, 0.7207, 0.5, 0.7207, 0.5, 0.7207, 0.5, 0.7207, 0.5, 0.7207, 0.5, 0.7207, 0.5, 0.7207, 0.5, 0.7207, 0.5, 0.7207, 0.5, 0.7207, 0.5, 0.7207, 0.5, 0.7207, 0.5, 0.7207, 0.5, 0.7207, 0.5, 0.7207, 0.5, 0.7207, 0.5, 0.7207, 0.5, 0.7207, 0.5, 0.7207, 0.5, 0.7207, 0.5, 0.7207, 0.5, 0.7207, 0.5, 0.7207, 0.5, 0.7207, 0.5, 0.7207, 0.5, 0.7207, 0.5, 0.7207, 0.5, 0.7207, 0.5, 0.7207, 0.5, 0.7207, 0.5, 0.7207, 0.5, 0.7207, 0.5, 0.7207, 0.5, 0.7207, 0.5, 0.7207, 0.5, 0.7207, 0.5, 0.7207, 0.5, 0.7207, 0.5, 0.7207, 0.5, 0.7207, 0.5, 0.7207, 0.5, 0.7207, 0.5, 0.7207, 0.5, 0.7207, 0.5, 0.7207, 0.5, 0.7207, 0.5, 0.7207, 0.5, 0.7207, 0.5, 0.7207, 0.5, 0.7207, 0.5, 0.7207, 0.5, 0.7207, 0.5, 0.7207, 0.5, 0.7207, 0.5, 0.7207, 0.5, 0.7207, 0.5, 0.7207, 0.5, 0.7207, 0.5, 0.7207, 0.5, 0.7207, 0.5, 0.7207, 0.5, 0.7207, 0.5, 0.7207, 0.5, 0.7207, 0.5, 0.7207, 0.5, 0.7207, 0.5, 0.7207, 0.5, 0.7207, 0.5, 0.7207, 0.5, 0.7207, 0.5, 0.7207, 0.5, 0.7207, 0.5, 0.7207, 0.5, 0.7207, 0.5, 0.7207, 0.5, 0.7207, 0.5, 0.7207, 0.5, 0.7207, 0.5, 0.7207, 0.5, 0.7207, 0.5, 0.7207, 0.5, 0.7207, 0.5, 0.7207, 0.5, 0.7207, 0.5, 0.7207, 0.5, 0.7207, 0.5, 0.7207, 0.5, 0.7207, 0.5, 0.7207, 0.5, 0.7207, 0.5, 0.7207, 0.5, 0.7207, 0.5, 0.7207, 0.5, 0.7207, 0.5, 0.7207, 0.5, 0.7207, 0.5, 0.7207, 0.5, 0.7207, 0.5, 0.7207, 0.5, 0.7207, 0.5, 0.7207, 0.5, 0.7207, 0.5, 0.7207, 0.5, 0.7207, 0.5, 0.7207, 0.5, 0.7207, 0.5, 0.7207, 0.5, 0.7207, 0.5, 0.7207, 0.5, 0.7207, 0.5, 0.7207, 0.5, 0.7207, 0.5, 0.7207, 0.5, 0.7207, 0.5, 0.7207, 0.5, 0.7207, 0.5, 0.7207, 0.5, 0.7207, 0.5, 0.7207, 0.5, 0.7207, 0.5, 0.7207, 0.5, 0.7207, 0.5, 0.7207, 0.5, 0.7207, 0.5, 0.7207, 0.5, 0.7207, 0.5, 0.7207, 0.5, 0.7207, 0.5, 0.7207, 0.5, 0.7207, 0.5, 0.7207, 0.5, 0.7207, 0.5, 0.7207, 0.5, 0.7207, 0.5, 0.7207, 0.5, 0.7207, 0.5, 0.7207, 0.5, 0.7207, 0.5, 0.7207, 0.5, 0.7207, 0.5, 0.7207, 0.5, 0.7207, 0.5, 0.7207, 0.5, 0.7207, 0.5, 0.7207, 0.5, 0.7207, 0.5, 0.7207, 0.5, 0.7207, 0.5, 0.7207, 0.5, 0.7207, 0.5, 0.7207, 0.5, 0.7207, 0.5, 0.7207, 0.5, 0.7207, 0.5, 0.7207, 0.5, 0.7207, 0.5, 0.7207, 0.5, 0.7207, 0.5, 0.7207, 0.5, 0.7207, 0.5, 0.7207, 0.5, 0.7207, 0.5, 0.7207, 0.5, 0.7207, 0.5, 0.7207, 0.5, 0.7207, 0.5, 0.7207, 0.5, 0.7207, 0.5, 0.7207, 0.5, 0.7207, 0.5, 0.7207, 0.5, 0.7207, 0.5, 0.7207, 0.5, 0.7207, 0.5, 0.7207, 0.5, 0.7207, 0.5, 0.7207, 0.5, 0.7207, 0.5, 0.7207, 0.5, 0.7207, 0.5, 0.7207, 0.5, 0.7207, 0.5, 0.7207, 0.5, 0.7207, 0.5, 0.7207, 0.5, 0.7207, 0.5, 0.7207, 0.5, 0.7207, 0.5, 0.7207, 0.5, 0.7207, 0.5, 0.7207, 0.5, 0.7207, 0.5, 0.7207, 0.5, 0.7207, 0.5, 0.7207, 0.5, 0.7207, 0.5, 0.7207, 0.5, 0.7207, 0.5, 0.7207, 0.5, 0.7207, 0.5, 0.7207, 0.5, 0.7207, 0.5, 0.7207, 0.5, 0.7207, 0.5, 0.7207, 0.5, 0.7207, 0.5, 0.7207, 0.5, 0.7207, 0.5, 0.7207, 0.5, 0.7207, 0.5, 0.7207, 0.5, 0.7207, 0.5, 0.7207, 0.5, 0.7207, 0.5, 0.7207, 0.5, 0.7207, 0.5, 0.7207, 0.5, 0.7207, 0.5, 0.7207, 0.5, 0.7207, 0.5, 0.7207, 0.5, 0.7207, 0.5, 0.7207, 0.5, 0.7207, 0.5, 0.7207, 0.5, 0.7207, 0.5, 0.7207, 0.5, 0.7207, 0.5, 0.7207, 0.5, 0.7207, 0.5, 0.7207, 0.5, 0.7207, 0.5, 0.7207, 0.5, 0.7207, 0.5, 0.7207, 0.5, 0.7207, 0.5, 0.7207, 0.5, 0.7207, 0.5, 0.7207, 0.5, 0.7207, 0.5, 0.7207, 0.5, 0.7207, 0.5, 0.7207, 0.5, 0.7207, 0.5, 0.7207, 0.5, 0.7207, 0.5, 0.7207, 0.5, 0.7207, 0.5, 0.7207, 0.5, 0.7207, 0.5, 0.7207, 0.5, 0.7207, 0.5, 0.7207, 0.5, 0.7207, 0.5, 0.7207, 0.5, 0.7207, 0.5, 0.7207, 0.5, 0.7207, 0.5, 0.7207, 0.5, 0.7207, 0.5, 0.7207, 0.5, 0.7207, 0.5, 0.7207, 0.5, 0.7207, 0.5, 0.7207, 0.5, 0.7207, 0.5, 0.7207, 0.5, 0.7207, 0.5, 0.7207, 0.5, 0.7207, 0.5, 0.7207, 0.5, 0.7207, 0.5, 0.7207, 0.5, 0.7207, 0.5, 0.7207, 0.5, 0.7207, 0.5, 0.7207, 0.5, 0.7207, 0.5, 0.7207, 0.5, 0.7207, 0.5, 0.7207, 0.5, 0.7207, 0.5, 0.7207, 0.5, 0.7207, 0.5, 0.7207, 0.5, 0.7207, 0.5, 0.7207, 0.5, 0.7207, 0.5, 0.7207, 0.5, 0.7207, 0.5, 0.7207, 0.5, 0.7207, 0.5, 0.7207, 0.5, 0.7207, 0.5, 0.7207, 0.5, 0.7207, 0.5])
me_speed_up.materials.append(mat_palette)
me_speed_up.use_remesh_preserve_volume = False
me_speed_up.use_remesh_preserve_attributes = False
me_speed_up.use_mirror_vertex_groups = False
me_speed_up.update()
me_speed_up.normals_split_custom_set([tuple(v) for v in zip(*[iter([-1.0, 0.0, 0.0, -1.0, 0.0, 0.0, -1.0, 0.0, 0.0, -1.0, 0.0, 0.0, -1.0, 0.0, 0.0, -1.0, 0.0, 0.0, -1.0, 0.0, 0.0, -1.0, 0.0, 0.0, -1.0, 0.0, 0.0, -1.0, 0.0, 0.0, -1.0, 0.0, 0.0, -1.0, 0.0, 0.0, -1.0, 0.0, 0.0, -1.0, 0.0, 0.0, -1.0, 0.0, 0.0, -1.0, 0.0, 0.0, -1.0, 0.0, 0.0, -1.0, 0.0, 0.0, -1.0, 0.0, 0.0, -1.0, 0.0, 0.0, -1.0, 0.0, 0.0, -1.0, 0.0, 0.0, -1.0, 0.0, 0.0, -1.0, 0.0, 0.0, -1.0, 0.0, 0.0, -1.0, 0.0, 0.0, -1.0, 0.0, 0.0, -1.0, 0.0, 0.0, -1.0, 0.0, 0.0, -1.0, 0.0, 0.0, -1.0, 0.0, 0.0, -1.0, 0.0, 0.0, -1.0, 0.0, 0.0, -1.0, 0.0, 0.0, -1.0, 0.0, 0.0, -1.0, 0.0, 0.0, -1.0, 0.0, 0.0, -1.0, 0.0, 0.0, -1.0, 0.0, 0.0, -1.0, 0.0, 0.0, -1.0, 0.0, 0.0, -1.0, 0.0, 0.0, -1.0, 0.0, 0.0, -1.0, 0.0, 0.0, -1.0, 0.0, 0.0, -1.0, 0.0, 0.0, -1.0, 0.0, 0.0, -1.0, 0.0, 0.0, -1.0, 0.0, 0.0, -1.0, 0.0, 0.0, -1.0, 0.0, 0.0, -1.0, 0.0, 0.0, -1.0, 0.0, 0.0, -1.0, 0.0, 0.0, -1.0, 0.0, 0.0, -1.0, 0.0, 0.0, -1.0, 0.0, 0.0, -1.0, 0.0, 0.0, -1.0, 0.0, 0.0, -1.0, 0.0, 0.0, -1.0, 0.0, 0.0, -1.0, 0.0, 0.0, -1.0, 0.0, 0.0, -1.0, 0.0, 0.0, -1.0, 0.0, 0.0, -1.0, 0.0, 0.0, -1.0, 0.0, 0.0, -1.0, 0.0, 0.0, -1.0, 0.0, 0.0, -1.0, 0.0, 0.0, -1.0, 0.0, 0.0, -1.0, 0.0, 0.0, -1.0, 0.0, 0.0, -1.0, 0.0, 0.0, -1.0, 0.0, 0.0, -1.0, 0.0, 0.0, -1.0, 0.0, 0.0, -1.0, 0.0, 0.0, -1.0, 0.0, 0.0, -1.0, 0.0, 0.0, -1.0, 0.0, 0.0, -1.0, 0.0, 0.0, -1.0, 0.0, 0.0, -1.0, 0.0, 0.0, -1.0, 0.0, 0.0, -1.0, 0.0, 0.0, -1.0, 0.0, 0.0, -1.0, 0.0, 0.0, -1.0, 0.0, 0.0, -1.0, 0.0, 0.0, -1.0, 0.0, 0.0, -1.0, 0.0, 0.0, -1.0, 0.0, 0.0, -1.0, 0.0, 0.0, -1.0, 0.0, 0.0, -1.0, 0.0, 0.0, -1.0, 0.0, 0.0, -1.0, 0.0, 0.0, -1.0, 0.0, 0.0, -1.0, 0.0, 0.0, -1.0, 0.0, 0.0, -1.0, 0.0, 0.0, -1.0, 0.0, 0.0, -1.0, 0.0, 0.0, -1.0, 0.0, 0.0, -1.0, 0.0, 0.0, -1.0, 0.0, 0.0, -1.0, 0.0, 0.0, -1.0, 0.0, 0.0, -1.0, 0.0, 0.0, -1.0, 0.0, 0.0, -1.0, 0.0, 0.0, -1.0, 0.0, 0.0, -1.0, 0.0, 0.0, -1.0, 0.0, 0.0, -1.0, 0.0, 0.0, -1.0, 0.0, 0.0, -1.0, 0.0, 0.0, -1.0, 0.0, 0.0, -1.0, 0.0, 0.0, -1.0, 0.0, 0.0, -1.0, 0.0, 0.0, -1.0, 0.0, 0.0, -1.0, 0.0, 0.0, -1.0, 0.0, 0.0, -1.0, 0.0, 0.0, -1.0, 0.0, 0.0, -1.0, 0.0, 0.0, -1.0, 0.0, 0.0, -1.0, 0.0, 0.0, -1.0, 0.0, 0.0, -1.0, 0.0, 0.0, -1.0, 0.0, 0.0, -1.0, 0.0, 0.0, -1.0, 0.0, 0.0, -1.0, 0.0, 0.0, -1.0, 0.0, 0.0, -1.0, 0.0, 0.0, -1.0, 0.0, 0.0, -1.0, 0.0, 0.0, -1.0, 0.0, 0.0, -1.0, 0.0, 0.0, -1.0, 0.0, 0.0, -1.0, 0.0, 0.0, 1.0, 0.0, 0.0, 1.0, 0.0, 0.0, 1.0, 0.0, 0.0, 1.0, 0.0, 0.0, 1.0, 0.0, 0.0, 1.0, 0.0, 0.0, 1.0, 0.0, 0.0, 1.0, 0.0, 0.0, 1.0, 0.0, 0.0, 1.0, 0.0, 0.0, 1.0, 0.0, 0.0, 1.0, 0.0, 0.0, 1.0, 0.0, 0.0, 1.0, 0.0, 0.0, 1.0, 0.0, 0.0, 1.0, 0.0, 0.0, 1.0, 0.0, 0.0, 1.0, 0.0, 0.0, 1.0, 0.0, 0.0, 1.0, 0.0, 0.0, 1.0, 0.0, 0.0, 1.0, 0.0, 0.0, 1.0, 0.0, 0.0, 1.0, 0.0, 0.0, 1.0, 0.0, 0.0, 1.0, 0.0, 0.0, 1.0, 0.0, 0.0, 1.0, 0.0, 0.0, 1.0, 0.0, 0.0, 1.0, 0.0, 0.0, 1.0, 0.0, 0.0, 1.0, 0.0, 0.0, 1.0, 0.0, 0.0, 1.0, 0.0, 0.0, 1.0, 0.0, 0.0, 1.0, 0.0, 0.0, 1.0, 0.0, 0.0, 1.0, 0.0, 0.0, 1.0, 0.0, 0.0, 1.0, 0.0, 0.0, 1.0, 0.0, 0.0, 1.0, 0.0, 0.0, 1.0, 0.0, 0.0, 1.0, 0.0, 0.0, 1.0, 0.0, 0.0, 1.0, 0.0, 0.0, 1.0, 0.0, 0.0, 1.0, 0.0, 0.0, 1.0, 0.0, 0.0, 1.0, 0.0, 0.0, 1.0, 0.0, 0.0, 1.0, 0.0, 0.0, 1.0, 0.0, 0.0, 1.0, 0.0, 0.0, 1.0, 0.0, 0.0, 1.0, 0.0, 0.0, 1.0, 0.0, 0.0, 1.0, 0.0, 0.0, 1.0, 0.0, 0.0, 1.0, 0.0, 0.0, 1.0, 0.0, 0.0, 1.0, 0.0, 0.0, 1.0, 0.0, 0.0, 1.0, 0.0, 0.0, 1.0, 0.0, 0.0, 1.0, 0.0, 0.0, 1.0, 0.0, 0.0, 1.0, 0.0, 0.0, 1.0, 0.0, 0.0, 1.0, 0.0, 0.0, 1.0, 0.0, 0.0, 1.0, 0.0, 0.0, 1.0, 0.0, 0.0, 1.0, 0.0, 0.0, 1.0, 0.0, 0.0, 1.0, 0.0, 0.0, 1.0, 0.0, 0.0, 1.0, 0.0, 0.0, 1.0, 0.0, 0.0, 1.0, 0.0, 0.0, 1.0, 0.0, 0.0, 1.0, 0.0, 0.0, 1.0, 0.0, 0.0, 1.0, 0.0, 0.0, 1.0, 0.0, 0.0, 1.0, 0.0, 0.0, 1.0, 0.0, 0.0, 1.0, 0.0, 0.0, 1.0, 0.0, 0.0, 1.0, 0.0, 0.0, 1.0, 0.0, 0.0, 1.0, 0.0, 0.0, 1.0, 0.0, 0.0, 1.0, 0.0, 0.0, 1.0, 0.0, 0.0, 1.0, 0.0, 0.0, 1.0, 0.0, 0.0, 1.0, 0.0, 0.0, 1.0, 0.0, 0.0, 1.0, 0.0, 0.0, 1.0, 0.0, 0.0, 1.0, 0.0, 0.0, 1.0, 0.0, 0.0, 1.0, 0.0, 0.0, 1.0, 0.0, 0.0, 1.0, 0.0, 0.0, 1.0, 0.0, 0.0, 1.0, 0.0, 0.0, 1.0, 0.0, 0.0, 1.0, 0.0, 0.0, 1.0, 0.0, 0.0, 1.0, 0.0, 0.0, 1.0, 0.0, 0.0, 1.0, 0.0, 0.0, 1.0, 0.0, 0.0, 1.0, 0.0, 0.0, 1.0, 0.0, 0.0, 1.0, 0.0, 0.0, 1.0, 0.0, 0.0, 1.0, 0.0, 0.0, 1.0, 0.0, 0.0, 1.0, 0.0, 0.0, 1.0, 0.0, 0.0, 1.0, 0.0, 0.0, 1.0, 0.0, 0.0, 1.0, 0.0, 0.0, 1.0, 0.0, 0.0, 1.0, 0.0, 0.0, 1.0, 0.0, 0.0, 1.0, 0.0, 0.0, 1.0, 0.0, 0.0, 1.0, 0.0, 0.0, 1.0, 0.0, 0.0, 1.0, 0.0, 0.0, 1.0, 0.0, 0.0, 1.0, 0.0, 0.0, 1.0, 0.0, 0.0, 1.0, 0.0, 0.0, 1.0, 0.0, 0.0, 1.0, 0.0, 0.0, 1.0, 0.0, 0.0, 1.0, 0.0, 0.0, 1.0, 0.0, 0.0, 1.0, 0.0, 0.0, 0.0, 0.0, 1.0, 0.0, 0.0, 1.0, 0.0, 0.0, 1.0, 0.0, 0.0, 1.0, 0.0, 0.0, 1.0, 0.0, 0.0, 1.0, 0.0, 0.0, 1.0, 0.0, 0.0, 1.0, 0.0, 0.0, 1.0, 0.0, 0.0, 1.0, 0.0, 0.0, 1.0, 0.0, 0.0, 1.0, 0.0, 0.0, 1.0, 0.0, 0.0, 1.0, 0.0, 0.0, 1.0, 0.0, 0.0, 1.0, 0.0, 0.0, 1.0, 0.0, 0.0, 1.0, 0.0, 0.0, 1.0, 0.0, 0.0, 1.0, 0.0, 0.0, 1.0, 0.0, 0.0, 1.0, 0.0, 0.0, 1.0, 0.0, 0.0, 1.0, 0.0, 0.0, 1.0, 0.0, 0.0, 1.0, 0.0, 0.0, 1.0, 0.0, 0.0, 1.0, 0.0, 0.0, 1.0, 0.0, 0.0, 1.0, 0.0, 0.0, 1.0, 0.0, 0.0, 1.0, 0.0, 0.0, 1.0, 0.0, 0.0, 1.0, 0.0, 0.0, 1.0, 0.0, 0.0, 1.0, 0.0, 0.0, 1.0, 0.0, 0.0, 1.0, 0.0, 0.0, 1.0, 0.0, 0.0, 1.0, 0.0, 0.0, 1.0, 0.0, 0.0, 1.0, 0.0, 0.0, 1.0, 0.0, 0.0, 1.0, 0.0, 0.0, 1.0, 0.0, 0.0, 1.0, 0.0, 0.0, 1.0, 0.0, 0.0, 1.0, 0.0, 0.0, 1.0, 0.0, 0.0, 1.0, 0.0, 0.0, 1.0, 0.0, 0.0, 1.0, 0.0, 0.0, 1.0, 0.0, 0.0, 1.0, 0.0, 0.0, 1.0, 0.0, 0.0, 1.0, 0.0, 0.0, 1.0, 0.0, 0.0, 1.0, 0.0, 0.0, 1.0, 0.0, 0.0, 1.0, 0.0, 0.0, 1.0, 0.0, 0.0, 1.0, 0.0, 0.0, 1.0, 0.0, 0.0, 1.0, 0.0, 0.0, 1.0, 0.0, 0.0, 1.0, 0.0, 0.0, 1.0, 0.0, 0.0, 1.0, 0.0, 0.0, 1.0, 0.0, 0.0, 1.0, 0.0, 0.0, 1.0, 0.0, 0.0, 1.0, 0.0, 0.0, 1.0, 0.0, 0.0, 1.0, 0.0, 0.0, 1.0, 0.0, 0.0, 1.0, 0.0, 0.0, 1.0, 0.0, 0.0, 1.0, 0.0, 0.0, 1.0, 0.0, 0.0, 1.0, 0.0, 0.0, 1.0, 0.0, 0.0, 1.0, 0.0, 0.0, 1.0, 0.0, 0.0, 1.0, 0.0, 0.0, 1.0, 0.0, 0.0, 1.0, 0.0, 0.0, 1.0, 0.0, 0.0, 1.0, 0.0, 0.0, 1.0, 0.0, 0.0, 1.0, 0.0, 0.0, 1.0, 0.0, 0.0, 1.0, 0.0, 0.0, 1.0, 0.0, 0.0, 1.0, 0.0, 0.0, 1.0, 0.0, 0.0, 1.0, 0.0, 0.0, 1.0, 0.0, 0.0, 1.0, 0.0, 0.0, 1.0, 0.0, 0.0, 1.0, 0.0, 0.0, 1.0, 0.0, 0.0, 1.0, 0.0, 0.0, 1.0, 0.0, 0.0, 1.0, 0.0, 0.0, 1.0, 0.0, 0.0, 1.0, 0.0, 0.0, 1.0, 0.0, 0.0, 1.0, 0.0, 0.0, 1.0, 0.0, 0.0, 1.0, 0.0, 0.0, 1.0, 0.0, 0.0, 1.0, 0.0, 0.0, 1.0, 0.0, 0.0, 1.0, 0.0, 0.0, 1.0, 0.0, 0.0, 1.0, 0.0, 0.0, 1.0, 0.0, 0.0, 1.0, 0.0, 0.0, 1.0, 0.0, 0.0, 1.0, 0.0, 0.0, 1.0, 0.0, 0.0, 1.0, 0.0, 0.0, 1.0, 0.0, 0.0, 1.0, 0.0, 0.0, 1.0, 0.0, 0.0, 1.0, 0.0, 0.0, -1.0, 0.0, 0.0, -1.0, 0.0, 0.0, -1.0, 0.0, 0.0, -1.0, 0.0, 0.0, -1.0, 0.0, 0.0, -1.0, 0.0, 0.0, -1.0, 0.0, 0.0, -1.0, 0.0, 0.0, -1.0, 0.0, 0.0, -1.0, 0.0, 0.0, -1.0, 0.0, 0.0, -1.0, 0.0, 0.0, -1.0, 0.0, 0.0, -1.0, 0.0, 0.0, -1.0, 0.0, 0.0, -1.0, 0.0, 0.0, -1.0, 0.0, 0.0, -1.0, 0.0, 0.0, -1.0, 0.0, 0.0, -1.0, 0.0, 0.0, -1.0, 0.0, 0.0, -1.0, 0.0, 0.0, -1.0, 0.0, 0.0, -1.0, 0.0, 0.0, -1.0, 0.0, 0.0, -1.0, 0.0, 0.0, -1.0, 0.0, 0.0, -1.0, 0.0, 0.0, -1.0, 0.0, 0.0, -1.0, 0.0, 0.0, -1.0, 0.0, 0.0, -1.0, 0.0, 0.0, -1.0, 0.0, 0.0, -1.0, 0.0, 0.0, -1.0, 0.0, 0.0, -1.0, 0.0, 0.0, -1.0, 0.0, 0.0, -1.0, 0.0, 0.0, -1.0, 0.0, 0.0, -1.0, 0.0, 0.0, -1.0, 0.0, 0.0, -1.0, 0.0, 0.0, -1.0, 0.0, 0.0, -1.0, 0.0, 0.0, -1.0, 0.0, 0.0, -1.0, 0.0, 0.0, -1.0, 0.0, 0.0, -1.0, 0.0, 0.0, -1.0, 0.0, 0.0, -1.0, 0.0, 0.0, -1.0, 0.0, 0.0, -1.0, 0.0, 0.0, -1.0, 0.0, 0.0, -1.0, 0.0, 0.0, -1.0, 0.0, 0.0, -1.0, 0.0, 0.0, -1.0, 0.0, 0.0, -1.0, 0.0, 0.0, -1.0, 0.0, 0.0, -1.0, 0.0, 0.0, -1.0, 0.0, 0.0, -1.0, 0.0, 0.0, -1.0, 0.0, 0.0, -1.0, 0.0, 0.0, -1.0, 0.0, 0.0, -1.0, 0.0, 0.0, -1.0, 0.0, 0.0, -1.0, 0.0, 0.0, -1.0, 0.0, 0.0, -1.0, 0.0, 0.0, -1.0, 0.0, 0.0, -1.0, 0.0, 0.0, -1.0, 0.0, 0.0, -1.0, 0.0, 0.0, -1.0, 0.0, 0.0, -1.0, 0.0, 0.0, -1.0, 0.0, 0.0, -1.0, 0.0, 0.0, -1.0, 0.0, 0.0, -1.0, 0.0, 0.0, -1.0, 0.0, 0.0, -1.0, 0.0, 0.0, -1.0, 0.0, 0.0, -1.0, 0.0, 0.0, -1.0, 0.0, 0.0, -1.0, 0.0, 0.0, -1.0, 0.0, 0.0, -1.0, 0.0, 0.0, -1.0, 0.0, 0.0, -1.0, 0.0, 0.0, -1.0, 0.0, 0.0, -1.0, 0.0, 0.0, -1.0, 0.0, 0.0, -1.0, 0.0, 0.0, -1.0, 0.0, 0.0, -1.0, 0.0, 0.0, -1.0, 0.0, 0.0, -1.0, 0.0, 0.0, -1.0, 0.0, 0.0, -1.0, 0.0, 0.0, -1.0, 0.0, 0.0, -1.0, 0.0, 0.0, -1.0, 0.0, 0.0, -1.0, 0.0, 0.0, -1.0, 0.0, 0.0, -1.0, 0.0, 0.0, -1.0, 0.0, 0.0, -1.0, 0.0, 0.0, -1.0, 0.0, 0.0, -1.0, 0.0, 0.0, -1.0, 0.0, 0.0, -1.0, 0.0, 0.0, -1.0, 0.0, 0.0, -1.0, 0.0, 0.0, -1.0, 0.0, 0.0, -1.0, 0.0, 0.0, -1.0, 0.0, 0.0, -1.0, 0.0, 0.0, -1.0, 0.0, 0.0, -1.0, 0.0, 0.0, -1.0, 0.0, 0.0, -1.0, 0.0, 0.0, -1.0, 0.0, 0.0, -1.0, 0.0, 0.0, -1.0, 0.0, 0.0, -1.0, 0.0, 0.0, -1.0, 0.0, 0.0, -1.0, 0.0, 0.0, -1.0, 0.0, 0.0, -1.0, 0.0, 0.0, -1.0, 0.0, 0.0, -1.0, 0.0, 0.0, -1.0, 0.0, 0.0, -1.0, 0.0, 0.0, -1.0, 0.0, 0.0, -1.0, 0.0, 0.0, -1.0, 0.0, 0.0, -1.0, 0.0, 0.0, -1.0, 0.0, 0.0, -1.0, 0.0, 0.0, -1.0, 0.0, 0.0, -1.0, 0.0, 0.0, -1.0, 0.0, 0.0, -1.0, 0.0, 0.0, -1.0, 0.0, 0.0, -1.0, 0.0, 0.0, -1.0, 0.0, 0.0, -1.0, 0.0, 0.0, -1.0, 0.0, 0.0, -1.0, 0.0, 0.0, -1.0, 0.0, 0.0, -1.0, 0.0, 0.0, -1.0, 0.0, 0.0, -1.0, 0.0, 0.0, -1.0, 0.0, 0.0, -1.0, 0.0, 0.0, -1.0, 0.0, 0.0, -1.0, 0.0, 0.0, -1.0, 0.0, 0.0, -1.0, 0.0, 0.0, -1.0, 0.0, 0.0, -1.0, 0.0, -1.0, 0.0, 0.0, -1.0, 0.0, 0.0, -1.0, 0.0, 0.0, -1.0, 0.0, 0.0, -1.0, 0.0, 0.0, -1.0, 0.0, 0.0, -1.0, 0.0, 0.0, -1.0, 0.0, 0.0, -1.0, 0.0, 0.0, -1.0, 0.0, 0.0, -1.0, 0.0, 0.0, -1.0, 0.0, 0.0, -1.0, 0.0, 0.0, -1.0, 0.0, 0.0, -1.0, 0.0, 0.0, -1.0, 0.0, 0.0, -1.0, 0.0, 0.0, -1.0, 0.0, 0.0, -1.0, 0.0, 0.0, -1.0, 0.0, 0.0, -1.0, 0.0, 0.0, -1.0, 0.0, 0.0, -1.0, 0.0, 0.0, -1.0, 0.0, 0.0, -1.0, 0.0, 0.0, -1.0, 0.0, 0.0, -1.0, 0.0, 0.0, -1.0, 0.0, 0.0, -1.0, 0.0, 0.0, -1.0, 0.0, 0.0, -1.0, 0.0, 0.0, -1.0, 0.0, 0.0, -1.0, 0.0, 0.0, -1.0, 0.0, 0.0, -1.0, 0.0, 0.0, -1.0, 0.0, 0.0, -1.0, 0.0, 0.0, -1.0, 0.0, 0.0, -1.0, 0.0, 0.0, -1.0, 0.0, 0.0, -1.0, 0.0, 0.0, -1.0, 0.0, 0.0, -1.0, 0.0, 0.0, -1.0, 0.0, 0.0, -1.0, 0.0, 0.0, -1.0, 0.0, 0.0, -1.0, 0.0, 0.0, -1.0, 0.0, 0.0, -1.0, 0.0, 0.0, -1.0, 0.0, 0.0, -1.0, 0.0, 0.0, -1.0, 0.0, 0.0, -1.0, 0.0, 0.0, -1.0, 0.0, 0.0, -1.0, 0.0, 0.0, -1.0, 0.0, 0.0, -1.0, 0.0, 0.0, -1.0, 0.0, 0.0, -1.0, 0.0, 0.0, -1.0, 0.0, 0.0, -1.0, 0.0, 0.0, -1.0, 0.0, 0.0, -1.0, 0.0, 0.0, -1.0, 0.0, 0.0, -1.0, 0.0, 0.0, -1.0, 0.0, 0.0, -1.0, 0.0, 0.0, -1.0, 0.0, 0.0, -1.0, 0.0, 0.0, -1.0, 0.0, 0.0, -1.0, 0.0, 0.0, -1.0, 0.0, 0.0, -1.0, 0.0, 0.0, -1.0, 0.0, 0.0, -1.0, 0.0, 0.0, -1.0, 0.0, 0.0, -1.0, 0.0, 0.0, -1.0, 0.0, 0.0, -1.0, 0.0, 0.0, -1.0, 0.0, 0.0, -1.0, 0.0, 0.0, -1.0, 0.0, 0.0, -1.0, 0.0, 0.0, -1.0, 0.0, 0.0, -1.0, 0.0, 0.0, -1.0, 0.0, 0.0, -1.0, 0.0, 0.0, -1.0, 0.0, 0.0, -1.0, 0.0, 0.0, -1.0, 0.0, 0.0, -1.0, 0.0, 0.0, -1.0, 0.0, 0.0, -1.0, 0.0, 0.0, -1.0, 0.0, 0.0, -1.0, 0.0, 0.0, -1.0, 0.0, 0.0, -1.0, 0.0, 0.0, -1.0, 0.0, 0.0, -1.0, 0.0, 0.0, -1.0, 0.0, 0.0, -1.0, 0.0, 0.0, -1.0, 0.0, 0.0, -1.0, 0.0, 0.0, -1.0, 0.0, 0.0, -1.0, 0.0, 0.0, -1.0, 0.0, 0.0, -1.0, 0.0, 0.0, -1.0, 0.0, 0.0, -1.0, 0.0, 0.0, -1.0, 0.0, 0.0, -1.0, 0.0, 0.0, -1.0, 0.0, 0.0, -1.0, 0.0, 0.0, -1.0, 0.0, 0.0, -1.0, 0.0, 0.0, -1.0, 0.0, 0.0, -1.0, 0.0, 0.0, -1.0, 0.0, 0.0, -1.0, 0.0, 0.0, -1.0, 0.0, 0.0, -1.0, 0.0, 0.0, -1.0, 0.0, 0.0, -1.0, 0.0, 0.0, -1.0, 0.0, 0.0, -1.0, 0.0, 0.0, -1.0, 0.0, 0.0, -1.0, 0.0, 0.0, -1.0, 0.0, 0.0, -1.0, 0.0, 0.0, -1.0, 0.0, 0.0, -1.0, 0.0, 0.0, -1.0, 0.0, 0.0, -1.0, 0.0, 0.0, -1.0, 0.0, 0.0, -1.0, 0.0, 0.0, -1.0, 0.0, 0.0, -1.0, 0.0, 0.0, -1.0, 0.0, 0.0, -1.0, 0.0, 0.0, -1.0, 0.0, 0.0, -1.0, 0.0, 0.0, -1.0, 0.0, 0.0, -1.0, 0.0, 0.0, -1.0, 0.0, 0.0, -1.0, 0.0, 0.0, -1.0, 0.0, 0.0, -1.0, 0.0, 0.0, -1.0, 0.0, 0.0, -1.0, 0.0, 0.0, -1.0, 0.0, 0.0, -1.0, 0.0, 0.0, -1.0, 0.0, 0.0, -1.0, 0.0, 0.0, -1.0, 0.0, 0.0, -1.0, 0.0, 0.0, -1.0, 0.0, 0.0, -1.0, 0.0, 0.0, -1.0, 0.0, 0.0, -1.0, 0.0, 0.0, -1.0, 0.0, 0.0, -1.0, 0.0, 0.0, -1.0, 0.0, 0.0, -1.0, 0.0, 0.0, -1.0, 0.0, 0.0, -1.0, 0.0, 0.0, -1.0, 0.0, 0.0, -1.0, 0.0, 0.0, -1.0, 0.0, 0.0, -1.0, 0.0, 0.0, -1.0, 0.0, 0.0, -1.0, 0.0, 0.0, -1.0, 0.0, 0.0, -1.0, 0.0, 0.0, -1.0, 0.0, 0.0, -1.0, 0.0, 0.0, -1.0, 0.0, 0.0, -1.0, 0.0, 0.0, -1.0, 0.0, 0.0, -1.0, 0.0, 0.0, -1.0, 0.0, 0.0, -1.0, 0.0, 0.0, -1.0, 0.0, 0.0, -1.0, 0.0, 0.0, -1.0, 0.0, 0.0, -1.0, 0.0, 0.0, -1.0, 0.0, 0.0, -1.0, 0.0, 0.0, -1.0, 0.0, 0.0, -1.0, 0.0, 0.0, -1.0, 0.0, 0.0, -1.0, 0.0, 0.0, -1.0, 0.0, 0.0, -1.0, 0.0, 0.0, -1.0, 0.0, 0.0, -1.0, 0.0, 0.0, -1.0, 0.0, 0.0, -1.0, 0.0, 0.0, -1.0, 0.0, 0.0, -1.0, 0.0, 0.0, -1.0, 0.0, 0.0, -1.0, 0.0, 0.0, -1.0, 0.0, 0.0, -1.0, 0.0, 0.0, -1.0, 0.0, 0.0, -1.0, 0.0, 0.0, -1.0, 0.0, 0.0, -1.0, 0.0, 0.0, -1.0, 0.0, 0.0, -1.0, 0.0, 0.0, -1.0, 0.0, 0.0, -1.0, 0.0, 0.0, -1.0, 0.0, 0.0, -1.0, 0.0, 0.0, -1.0, 0.0, 0.0, -1.0, 0.0, 0.0, -1.0, 0.0, 0.0, -1.0, 0.0, 0.0, -1.0, 0.0, 0.0, -1.0, 0.0, 0.0, -1.0, 0.0, 0.0, -1.0, 0.0, 0.0, -1.0, 0.0, 0.0, -1.0, 0.0, 0.0, -1.0, 0.0, 0.0, -1.0, 0.0, 0.0, -1.0, 0.0, 0.0, -1.0, 0.0, 0.0, -1.0, 0.0, 0.0, -1.0, 0.0, 0.0, -1.0, 0.0, 0.0, -1.0, 0.0, 0.0, -1.0, 0.0, 0.0, -1.0, 0.0, 0.0, -1.0, 0.0, 0.0, -1.0, 0.0, 0.0, -1.0, 0.0, 0.0, -1.0, 0.0, 0.0, -1.0, 0.0, 0.0, -1.0, 0.0, 0.0, -1.0, 0.0, 0.0, -1.0, 0.0, 0.0, -1.0, 0.0, 0.0, -1.0, 0.0, 0.0, -1.0, 0.0, 0.0, -1.0, 0.0, 0.0, -1.0, 0.0, 0.0, -1.0, 0.0, 0.0, -1.0, 0.0, 0.0, -1.0, 0.0, 0.0, -1.0, 0.0, 0.0, -1.0, 0.0, 0.0, -1.0, 0.0, 0.0, -1.0, 0.0, 0.0, -1.0, 0.0, 0.0, -1.0, 0.0, 0.0, -1.0, 0.0, 0.0, -1.0, 0.0, 0.0, -1.0, 0.0, 0.0, -1.0, 0.0, 0.0, -1.0, 0.0, 0.0, -1.0, 0.0, 0.0, -1.0, 0.0, 0.0, -1.0, 0.0, 0.0, -1.0, 0.0, 0.0, -1.0, 0.0, 0.0, -1.0, 0.0, 0.0, -1.0, 0.0, 0.0, -1.0, 0.0, 0.0, -1.0, 0.0, 0.0, -1.0, 0.0, 0.0, 1.0, 0.0, 0.0, 1.0, 0.0, 0.0, 1.0, 0.0, 0.0, 1.0, 0.0, 0.0, 1.0, 0.0, 0.0, 1.0, 0.0, 0.0, 1.0, 0.0, 0.0, 1.0, 0.0, 0.0, 1.0, 0.0, 0.0, 1.0, 0.0, 0.0, 1.0, 0.0, 0.0, 1.0, 0.0, 0.0, 1.0, 0.0, 0.0, 1.0, 0.0, 0.0, 1.0, 0.0, 0.0, 1.0, 0.0, 0.0, 1.0, 0.0, 0.0, 1.0, 0.0, 0.0, 1.0, 0.0, 0.0, 1.0, 0.0, 0.0, 1.0, 0.0, 0.0, 1.0, 0.0, 0.0, 1.0, 0.0, 0.0, 1.0, 0.0, 0.0, 1.0, 0.0, 0.0, 1.0, 0.0, 0.0, 1.0, 0.0, 0.0, 1.0, 0.0, 0.0, 1.0, 0.0, 0.0, 1.0, 0.0, 0.0, 1.0, 0.0, 0.0, 1.0, 0.0, 0.0, 1.0, 0.0, 0.0, 1.0, 0.0, 0.0, 1.0, 0.0, 0.0, 1.0, 0.0, 0.0, 1.0, 0.0, 0.0, 1.0, 0.0, 0.0, 1.0, 0.0, 0.0, 1.0, 0.0, 0.0, 1.0, 0.0, 0.0, 1.0, 0.0, 0.0, 1.0, 0.0, 0.0, 1.0, 0.0, 0.0, 1.0, 0.0, 0.0, 1.0, 0.0, 0.0, 1.0, 0.0, 0.0, 1.0, 0.0, 0.0, 1.0, 0.0, 0.0, 1.0, 0.0, 0.0, 1.0, 0.0, 0.0, 1.0, 0.0, 0.0, 1.0, 0.0, 0.0, 1.0, 0.0, 0.0, 1.0, 0.0, 0.0, 1.0, 0.0, 0.0, 1.0, 0.0, 0.0, 1.0, 0.0, 0.0, 1.0, 0.0, 0.0, 1.0, 0.0, 0.0, 1.0, 0.0, 0.0, 1.0, 0.0, 0.0, 1.0, 0.0, 0.0, 1.0, 0.0, 0.0, 1.0, 0.0, 0.0, 1.0, 0.0, 0.0, 1.0, 0.0, 0.0, 1.0, 0.0, 0.0, 1.0, 0.0, 0.0, 1.0, 0.0, 0.0, 1.0, 0.0, 0.0, 1.0, 0.0, 0.0, 1.0, 0.0, 0.0, 1.0, 0.0, 0.0, 1.0, 0.0, 0.0, 1.0, 0.0, 0.0, 1.0, 0.0, 0.0, 1.0, 0.0, 0.0, 1.0, 0.0, 0.0, 1.0, 0.0, 0.0, 1.0, 0.0, 0.0, 1.0, 0.0, 0.0, 1.0, 0.0, 0.0, 1.0, 0.0, 0.0, 1.0, 0.0, 0.0, 1.0, 0.0, 0.0, 1.0, 0.0, 0.0, 1.0, 0.0, 0.0, 1.0, 0.0, 0.0, 1.0, 0.0, 0.0, 1.0, 0.0, 0.0, 1.0, 0.0, 0.0, 1.0, 0.0, 0.0, 1.0, 0.0, 0.0, 1.0, 0.0, 0.0, 1.0, 0.0, 0.0, 1.0, 0.0, 0.0, 1.0, 0.0, 0.0, 1.0, 0.0, 0.0, 1.0, 0.0, 0.0, 1.0, 0.0, 0.0, 1.0, 0.0, 0.0, 1.0, 0.0, 0.0, 1.0, 0.0, 0.0, 1.0, 0.0, 0.0, 1.0, 0.0, 0.0, 1.0, 0.0, 0.0, 1.0, 0.0, 0.0, 1.0, 0.0, 0.0, 1.0, 0.0, 0.0, 1.0, 0.0, 0.0, 1.0, 0.0, 0.0, 1.0, 0.0, 0.0, 1.0, 0.0, 0.0, 1.0, 0.0, 0.0, 1.0, 0.0, 0.0, 1.0, 0.0, 0.0, 1.0, 0.0, 0.0, 1.0, 0.0, 0.0, 1.0, 0.0, 0.0, 1.0, 0.0, 0.0, 1.0, 0.0, 0.0, 1.0, 0.0, 0.0, 1.0, 0.0, 0.0, 1.0, 0.0, 0.0, 1.0, 0.0, 0.0, 1.0, 0.0, 0.0, 1.0, 0.0, 0.0, 1.0, 0.0, 0.0, 1.0, 0.0, 0.0, 1.0, 0.0, 0.0, 1.0, 0.0, 0.0, 1.0, 0.0, 0.0, 1.0, 0.0, 0.0, 1.0, 0.0, 0.0, 1.0, 0.0, 0.0, 1.0, 0.0, 0.0, 1.0, 0.0, 0.0, 1.0, 0.0, 0.0, 1.0, 0.0, 0.0, 1.0, 0.0, 0.0, 1.0, 0.0, 0.0, 1.0, 0.0, 0.0, 1.0, 0.0, 0.0, 1.0, 0.0, 0.0, 1.0, 0.0, 0.0, 1.0, 0.0, 0.0, 1.0, 0.0, 0.0, 1.0, 0.0, 0.0, 1.0, 0.0, 0.0, 1.0, 0.0, 0.0, 1.0, 0.0, 0.0, 1.0, 0.0, 0.0, 1.0, 0.0, 0.0, 1.0, 0.0, 0.0, 1.0, 0.0, 0.0, 1.0, 0.0, 0.0, 1.0, 0.0, 0.0, 1.0, 0.0, 0.0, 1.0, 0.0, 0.0, 1.0, 0.0, 0.0, 1.0, 0.0, 0.0, 1.0, 0.0, 0.0, 1.0, 0.0, 0.0, 1.0, 0.0, 0.0, 1.0, 0.0, 0.0, 1.0, 0.0, 0.0, 1.0, 0.0, 0.0, 1.0, 0.0, 0.0, 1.0, 0.0, 0.0, 1.0, 0.0, 0.0, 1.0, 0.0, 0.0, 1.0, 0.0, 0.0, 1.0, 0.0, 0.0, 1.0, 0.0, 0.0, 1.0, 0.0, 0.0, 1.0, 0.0, 0.0, 1.0, 0.0, 0.0, 1.0, 0.0, 0.0, 1.0, 0.0, 0.0, 1.0, 0.0, 0.0, 1.0, 0.0, 0.0, 1.0, 0.0, 0.0, 1.0, 0.0, 0.0, 1.0, 0.0, 0.0, 1.0, 0.0, 0.0, 1.0, 0.0, 0.0, 1.0, 0.0, 0.0, 1.0, 0.0, 0.0, 1.0, 0.0, 0.0, 1.0, 0.0, 0.0, 1.0, 0.0, 0.0, 1.0, 0.0, 0.0, 1.0, 0.0, 0.0, 1.0, 0.0, 0.0, 1.0, 0.0, 0.0, 1.0, 0.0, 0.0, 1.0, 0.0, 0.0, 1.0, 0.0, 0.0, 1.0, 0.0, 0.0, 1.0, 0.0, 0.0, 1.0, 0.0, 0.0, 1.0, 0.0, 0.0, 1.0, 0.0, 0.0, 1.0, 0.0, 0.0, 1.0, 0.0, 0.0, 1.0, 0.0, 0.0, 1.0, 0.0, 0.0, 1.0, 0.0, 0.0, 1.0, 0.0, 0.0, 1.0, 0.0, 0.0, 1.0, 0.0, 0.0, 1.0, 0.0, 0.0, 1.0, 0.0, 0.0, 1.0, 0.0, 0.0, 1.0, 0.0, 0.0, 1.0, 0.0, 0.0, 1.0, 0.0, 0.0, 1.0, 0.0, 0.0, 1.0, 0.0, 0.0, 1.0, 0.0, 0.0, 1.0, 0.0, 0.0, 1.0, 0.0, 0.0, 1.0, 0.0, 0.0, 1.0, 0.0, 0.0, 1.0, 0.0, 0.0, 1.0, 0.0, 0.0, 1.0, 0.0, 0.0, 1.0, 0.0, 0.0, 1.0, 0.0, 0.0, 1.0, 0.0, 0.0, 1.0, 0.0, 0.0, 1.0, 0.0, 0.0, 1.0, 0.0, 0.0, 1.0, 0.0, 0.0, 1.0, 0.0, 0.0, 1.0, 0.0, 0.0, 1.0, 0.0, 0.0, 1.0, 0.0, 0.0, 1.0, 0.0, 0.0, 1.0, 0.0, 0.0, 1.0, 0.0, 0.0, 1.0, 0.0, 0.0, 1.0, 0.0, 0.0, 1.0, 0.0, 0.0, 1.0, 0.0, 0.0, 1.0, 0.0, 0.0, 1.0, 0.0, 0.0, 1.0, 0.0, 0.0, 1.0, 0.0, 0.0, 1.0, 0.0, 0.0, 1.0, 0.0, 0.0, 1.0, 0.0, 0.0, 1.0, 0.0, 0.0, 1.0, 0.0, 0.0, 1.0, 0.0, 0.0, 1.0, 0.0, 0.0, 1.0, 0.0, 0.0, 1.0, 0.0, 0.0, 1.0, 0.0, 0.0, 1.0, 0.0, 0.0, 1.0, 0.0, 0.0, 1.0, 0.0, 0.0, 1.0, 0.0, 0.0, 1.0, 0.0, 0.0, 1.0, 0.0, 0.0, 1.0, 0.0, 0.0, 1.0, 0.0, 0.0, 1.0, 0.0, 0.0, 1.0, 0.0])] * 3)])

# ---- objects
ob_speed_up = bpy.data.objects.new('speed up', me_speed_up)
ob_lamp = bpy.data.objects.new('Lamp', light_lamp)
ob_camera = bpy.data.objects.new('Camera', cam_camera)

# ---- transforms, parenting, visibility, modifiers, constraints
ob_speed_up.location = (2.114e-09, -0.02498, -4.069e-09)
ob_speed_up.rotation_euler = (1.571, -0.0, 0.0)
ob_speed_up.lineart.crease_threshold = 0.0
ob_lamp.location = (4.076, 1.005, 5.904)
ob_lamp.rotation_euler = (0.6503, 0.05522, 1.866)
ob_lamp.lock_rotations_4d = False
ob_lamp.empty_display_type = 'ARROWS'
ob_lamp.color = (0.0, 0.0, 0.0, 0.0)
ob_lamp.lineart.crease_threshold = 0.0
ob_camera.location = (7.481, -6.508, 5.344)
ob_camera.rotation_euler = (1.109, 0.0, 0.8149)
ob_camera.lock_rotations_4d = False
ob_camera.empty_display_type = 'ARROWS'
ob_camera.color = (0.0, 0.0, 0.0, 0.0)
ob_camera.display_type = 'WIRE'
ob_camera.lineart.crease_threshold = 0.0

# ---- collection membership
col_collection_1.objects.link(ob_speed_up)
col_collection_1.objects.link(ob_lamp)
col_collection_1.objects.link(ob_camera)

# ---- scene / render settings (as saved in the file)
scene.camera = ob_camera
scene.frame_start = 1; scene.frame_end = 250; scene.frame_set(1)
scene.render.engine = 'BLENDER_EEVEE_NEXT'
scene.render.resolution_percentage = 50
scene.render.dither_intensity = 0.0
scene.cycles.use_denoising = False
scene.cycles.samples = 128
scene.cycles.sampling_pattern = 'TABULATED_SOBOL'
scene.cycles.use_adaptive_sampling = False
scene.cycles.use_light_tree = False
scene.cycles.blur_glossy = 0.0
scene.cycles.sample_clamp_indirect = 0.0
scene.view_settings.view_transform = 'Standard'
bpy.context.view_layer.update()
